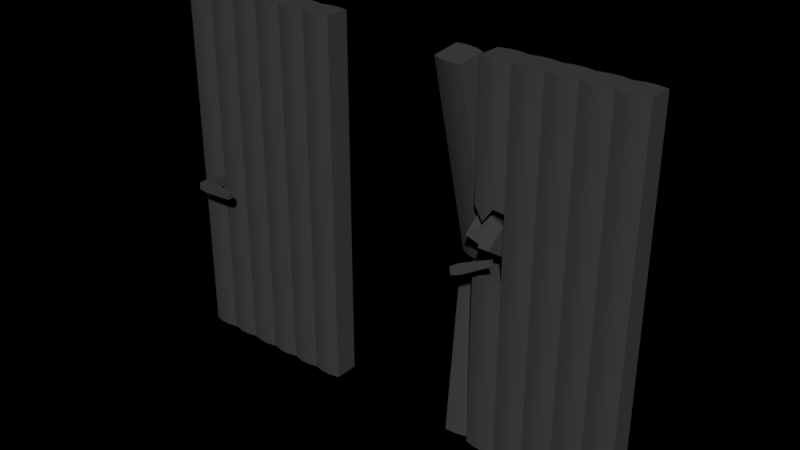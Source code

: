 # Source: Doors.blend  (saved by Blender 2.79.0; exported with 4.5.12 LTS)
import bpy
from mathutils import Matrix  # noqa: F401  (used for matrix-valued properties, if any)

bpy.ops.wm.read_factory_settings(use_empty=True)
scene = bpy.context.scene
scene.name = 'Scene'

# ---- collections
col_collection_1 = bpy.data.collections.new('Collection 1'); scene.collection.children.link(col_collection_1)

# ---- materials (node trees are filled in below, after node groups)
mat_metal = bpy.data.materials.new('metal')
mat_metal.alpha_threshold = 0.0
mat_metal.use_transparent_shadow = False
mat_metal.diffuse_color = (0.05221, 0.05221, 0.05221, 1.0)
mat_metal.roughness = 0.5

# ---- node groups
ng_auto_smooth = bpy.data.node_groups.new('Auto Smooth', 'GeometryNodeTree')
_s = ng_auto_smooth.interface.new_socket(name='Geometry', in_out='OUTPUT', socket_type='NodeSocketGeometry')
_s = ng_auto_smooth.interface.new_socket(name='Geometry', in_out='INPUT', socket_type='NodeSocketGeometry')
_s = ng_auto_smooth.interface.new_socket(name='Angle', in_out='INPUT', socket_type='NodeSocketFloat')
_s.subtype = 'ANGLE'
_s.min_value = 0.0
_s.max_value = 3.142
ng_auto_smooth.is_modifier = True
_N = ng_auto_smooth.nodes; _L = ng_auto_smooth.links
n0 = _N.new('NodeGroupOutput'); n0.name = 'Group Output'; n0.location = (480, -100)
n1 = _N.new('NodeGroupInput'); n1.name = 'Group Input'; n1.location = (-420, -300)
n2 = _N.new('NodeGroupInput'); n2.name = 'Group Input.001'; n2.location = (-60, -100)
n3 = _N.new('GeometryNodeSetShadeSmooth'); n3.name = 'Set Shade Smooth'; n3.location = (120, -100)
n3.domain = 'EDGE'
n4 = _N.new('GeometryNodeSetShadeSmooth'); n4.name = 'Set Shade Smooth.001'; n4.location = (300, -100)
n5 = _N.new('GeometryNodeInputMeshEdgeAngle'); n5.name = 'Edge Angle'; n5.location = (-420, -220)
n6 = _N.new('GeometryNodeInputEdgeSmooth'); n6.name = 'Is Edge Smooth'; n6.location = (-60, -160)
n7 = _N.new('GeometryNodeInputShadeSmooth'); n7.name = 'Is Face Smooth'; n7.location = (-240, -340)
n8 = _N.new('FunctionNodeBooleanMath'); n8.name = 'Boolean Math'; n8.location = (-60, -220)
n9 = _N.new('FunctionNodeCompare'); n9.name = 'Compare'; n9.location = (-240, -180)
n9.operation = 'LESS_EQUAL'
_L.new(n5.outputs[0], n9.inputs[0])
_L.new(n4.outputs[0], n0.inputs[0])
_L.new(n1.outputs[1], n9.inputs[1])
_L.new(n9.outputs[0], n8.inputs[0])
_L.new(n7.outputs[0], n8.inputs[1])
_L.new(n2.outputs[0], n3.inputs[0])
_L.new(n6.outputs[0], n3.inputs[1])
_L.new(n3.outputs[0], n4.inputs[0])
_L.new(n8.outputs[0], n3.inputs[2])
n0.is_active_output = True

# ---- material node trees

# ---- world
world_world = bpy.data.worlds.new('World'); scene.world = world_world
world_world.color = (0.0, 0.0, 0.0)
world_world.use_sun_shadow = False
world_world.sun_shadow_jitter_overblur = 0.0
world_world.cycles.sampling_method = 'MANUAL'

# ---- meshes
me_cube_001 = bpy.data.meshes.new('Cube.001')
me_cube_001.from_pydata([(9.173e-10, -0.0787, 0.01215), (9.173e-10, 0.0787, 0.01215), (-0.513, 0.09302, 1.17), (-0.3847, 0.0787, 1.17), (8.837e-08, -0.0787, 1.17), (8.837e-08, 0.0787, 1.17), (-0.2565, 0.09302, 1.17), (-0.1282, 0.09302, 1.17), (-0.1283, -0.09302, 0.01215), (-0.2565, -0.09302, 0.01215), (-0.3848, -0.0787, 0.01215), (-0.513, -0.09302, 0.01215), (-0.6413, -0.09302, 0.01215), (-0.7695, -0.0787, 0.01215), (-0.8978, -0.09302, 0.01215), (-0.8978, -0.09302, 1.17), (-0.6413, -0.09302, 1.17), (-0.513, -0.09302, 1.17), (-0.3847, -0.0787, 1.17), (-0.2565, -0.09302, 1.17), (-0.1282, -0.09302, 1.17), (-0.06412, -0.09302, 1.17), (-0.06413, -0.09302, 0.01215), (-0.1924, -0.0787, 0.01215), (-0.3206, -0.09302, 0.01215), (-0.4489, -0.09302, 0.01215), (-0.5771, -0.0787, 0.01215), (-0.7054, -0.09302, 0.01215), (-0.8336, -0.09302, 0.01215), (-0.9619, -0.0787, 0.01215), (-0.9619, -0.0787, 1.17), (-0.8336, -0.09302, 1.17), (-0.7054, -0.09302, 1.17), (-0.5771, -0.0787, 1.17), (-0.4489, -0.09302, 1.17), (-0.3206, -0.09302, 1.17), (-0.1924, -0.0787, 1.17), (-0.6413, 0.09302, 1.17), (-0.8978, 0.09302, 1.17), (-0.8978, 0.09302, 0.01215), (-0.7695, 0.0787, 0.01215), (-0.6413, 0.09302, 0.01215), (-0.513, 0.09302, 0.01215), (-0.3848, 0.0787, 0.01215), (-0.2565, 0.09302, 0.01215), (-0.1283, 0.09302, 0.01215), (-0.06413, 0.09302, 0.01215), (-0.06412, 0.09302, 1.17), (-0.1924, 0.0787, 1.17), (-0.3206, 0.09302, 1.17), (-0.4489, 0.09302, 1.17), (-0.5771, 0.0787, 1.17), (-0.7054, 0.09302, 1.17), (-0.8336, 0.09302, 1.17), (-0.9619, 0.0787, 1.17), (-0.9619, 0.0787, 0.01215), (-0.8336, 0.09302, 0.01215), (-0.7054, 0.09302, 0.01215), (-0.5771, 0.0787, 0.01215), (-0.4489, 0.09302, 0.01215), (-0.3206, 0.09302, 0.01215), (-0.1924, 0.0787, 0.01215), (-0.06413, -0.09302, 2.418), (-0.1924, -0.0787, 2.418), (-0.3206, -0.09302, 2.418), (-0.4489, -0.09302, 2.418), (-0.5771, -0.0787, 2.418), (-0.7054, -0.09302, 2.418), (-0.8336, -0.09302, 2.418), (-0.9619, -0.0787, 2.418), (-3.271e-07, -0.0787, 2.418), (-0.1283, -0.09302, 2.418), (-0.2565, -0.09302, 2.418), (-0.3848, -0.0787, 2.418), (-0.513, -0.09302, 2.418), (-0.9619, 0.0787, 2.418), (-0.8336, 0.09302, 2.418), (-0.7054, 0.09302, 2.418), (-0.5771, 0.0787, 2.418), (-0.4489, 0.09302, 2.418), (-0.3206, 0.09302, 2.418), (-0.1924, 0.0787, 2.418), (-0.06413, 0.09302, 2.418), (-0.8978, 0.09302, 2.418), (-0.7695, 0.0787, 2.418), (-0.6413, 0.09302, 2.418), (-0.513, 0.09302, 2.418), (-0.3848, 0.0787, 2.418), (-0.2565, 0.09302, 2.418), (-0.1283, 0.09302, 2.418), (-3.271e-07, 0.0787, 2.418), (-0.8978, -0.09302, 2.418), (-0.7695, -0.0787, 2.418), (-0.6413, -0.09302, 2.418), (-0.9997, -0.1714, 1.184), (-1.021, -0.1571, 1.225), (-0.9837, 0.1834, 1.067), (-1.005, 0.1977, 1.108), (-0.9367, -0.1667, 1.207), (-0.9652, -0.1478, 1.26), (-0.9207, 0.1881, 1.09), (-0.9492, 0.207, 1.143), (-1.002, -0.2216, 1.201), (-1.024, -0.2073, 1.241), (-0.9675, -0.198, 1.277), (-0.939, -0.2168, 1.224), (-0.7822, -0.1493, 1.345), (-0.7648, -0.1608, 1.312), (-0.7836, -0.1806, 1.355), (-0.7662, -0.1921, 1.322), (-0.9815, 0.2335, 1.051), (-1.003, 0.2478, 1.091), (-0.9469, 0.2571, 1.127), (-0.9185, 0.2383, 1.074), (-0.7645, 0.2432, 1.215), (-0.7471, 0.2317, 1.183), (-0.7631, 0.2745, 1.205), (-0.7457, 0.263, 1.172), (-1.156, 0.09873, 1.169), (-1.032, 0.06333, 1.164), (-1.095, 0.07413, 1.165), (-0.9664, 0.06634, 1.167), (-1.001, 0.2427, 1.203), (-1.13, 0.2505, 1.201), (-0.9402, 0.2181, 1.199), (-1.064, 0.2535, 1.203), (-0.9978, -0.1895, 2.387), (-1.127, -0.1817, 2.386), (-0.9716, -0.0377, 2.42), (-1.096, -0.002297, 2.424), (-1.032, -0.01309, 2.423), (-1.187, -0.1571, 2.389), (-1.063, -0.1925, 2.385), (-1.161, -0.005305, 2.422), (-0.7695, -0.0787, 1.586), (-0.7695, -0.0787, 2.002), (-0.8978, -0.09302, 1.507), (-0.8978, -0.09302, 2.002), (-0.9619, 0.0787, 2.002), (-0.9619, 0.0787, 1.586), (-0.8336, 0.09302, 2.002), (-0.8336, 0.09302, 1.631), (-0.7695, 0.0787, 2.002), (-0.7695, 0.0787, 1.586), (-0.8978, 0.09302, 2.002), (-0.8978, 0.09302, 1.549), (-0.8336, -0.09302, 1.6), (-0.8336, -0.09302, 2.002), (-0.9619, -0.0787, 1.586), (-0.9619, -0.0787, 2.002), (-0.874, 0.2181, 1.158), (-0.7474, 0.1928, 1.156), (-0.9324, 0.2415, 1.177), (-0.8123, 0.2018, 1.151), (-0.7117, 0.2722, 1.288), (-0.8317, 0.312, 1.313), (-0.7701, 0.2957, 1.306), (-0.8966, 0.321, 1.308), (-0.8124, -0.1503, 1.382), (-0.9266, -0.05988, 1.341), (-0.9615, -0.02214, 1.534), (-0.8419, -0.08428, 1.556), (-0.7766, -0.07089, 1.513), (-0.8908, -0.0007312, 1.519), (-0.8793, -0.1523, 1.384), (-0.9973, -0.1016, 1.403), (-0.7695, -0.0787, 1.17), (-0.7695, 0.0787, 1.17), (-0.992, -0.06626, 0.03129), (-1.12, -0.07922, 0.02925), (-1.151, 0.06589, 1.061), (-1.026, 0.09497, 1.178), (-0.9323, -0.03899, 0.02925), (-1.055, -0.07967, 0.03129), (-1.087, 0.07166, 1.107), (-0.9668, 0.1222, 1.176), (-1.064, 0.2714, 1.125), (-1.184, 0.2182, 1.039), (-1.153, 0.07313, 0.006845), (-1.031, 0.1138, 0.004807), (-0.9993, 0.2746, 1.153), (-1.124, 0.2455, 1.037), (-1.093, 0.1004, 0.004807), (-0.9649, 0.1134, 0.006845)], [], [(57, 40, 167, 52), (58, 41, 37, 51), (59, 42, 2, 50), (46, 45, 7, 47), (60, 43, 3, 49), (61, 44, 6, 48), (21, 20, 8, 22), (36, 19, 9, 23), (35, 18, 10, 24), (34, 17, 11, 25), (33, 16, 12, 26), (32, 166, 13, 27), (31, 15, 14, 28), (15, 30, 29, 14), (166, 31, 28, 13), (16, 32, 27, 12), (17, 33, 26, 11), (18, 34, 25, 10), (19, 35, 24, 9), (20, 36, 23, 8), (4, 21, 22, 0), (56, 39, 38, 53), (39, 55, 54, 38), (40, 56, 53, 167), (41, 57, 52, 37), (42, 58, 51, 2), (43, 59, 50, 3), (44, 60, 49, 6), (45, 61, 48, 7), (1, 46, 47, 5), (0, 1, 5, 4), (0, 22, 23), (23, 9, 10), (22, 8, 23), (46, 1, 61), (61, 45, 46), (60, 44, 43), (42, 59, 43), (43, 44, 61), (61, 1, 0), (9, 24, 10), (61, 0, 23), (58, 42, 43), (43, 61, 23), (10, 25, 11), (43, 23, 10), (57, 41, 58), (58, 43, 10), (10, 11, 26), (26, 12, 27), (13, 28, 29), (26, 27, 13), (58, 10, 26), (40, 57, 58), (39, 56, 55), (55, 56, 40), (40, 58, 26), (28, 14, 29), (40, 26, 13), (55, 40, 13), (55, 13, 29), (34, 18, 73, 65), (33, 17, 74, 66), (32, 16, 93, 67), (147, 135, 92, 68), (149, 137, 91, 69), (164, 158, 162), (163, 159, 164), (77, 85, 37, 52), (78, 86, 2, 51), (79, 87, 3, 50), (80, 88, 6, 49), (81, 89, 7, 48), (82, 90, 5, 47), (89, 82, 47, 7), (88, 81, 48, 6), (87, 80, 49, 3), (86, 79, 50, 2), (85, 78, 51, 37), (84, 77, 52, 167, 143, 142), (165, 159, 163), (35, 19, 72, 64), (36, 20, 71, 63), (21, 4, 70, 62), (20, 21, 62, 71), (19, 36, 63, 72), (18, 35, 64, 73), (17, 34, 65, 74), (16, 33, 66, 93), (166, 32, 67, 92, 135, 134), (137, 147, 68, 91), (70, 81, 63), (63, 62, 70), (73, 72, 63), (71, 62, 63), (70, 90, 81), (87, 66, 73), (73, 64, 72), (81, 87, 73), (90, 82, 81), (78, 92, 66), (66, 65, 73), (87, 78, 66), (81, 88, 87), (82, 89, 81), (88, 80, 87), (87, 79, 78), (84, 69, 92), (67, 93, 66), (66, 74, 65), (92, 67, 66), (69, 68, 92), (78, 84, 92), (79, 86, 78), (69, 91, 68), (84, 75, 69), (78, 85, 84), (84, 76, 75), (85, 77, 84), (76, 83, 75), (73, 63, 81), (90, 70, 4, 5), (94, 95, 97, 96), (96, 110, 113, 100), (100, 101, 99, 98), (94, 98, 105, 102), (96, 100, 98, 94), (101, 97, 95, 99), (105, 104, 103, 102), (99, 95, 103, 104), (99, 104, 108, 106), (95, 94, 102, 103), (107, 106, 108, 109), (104, 105, 109, 108), (98, 99, 106, 107), (105, 98, 107, 109), (113, 110, 111, 112), (101, 112, 111, 97), (101, 114, 116, 112), (97, 111, 110, 96), (115, 117, 116, 114), (112, 116, 117, 113), (100, 115, 114, 101), (113, 117, 115, 100), (120, 119, 132, 127), (129, 130, 122, 125), (130, 128, 124, 122), (133, 129, 125, 123), (119, 121, 126, 132), (118, 120, 127, 131), (128, 131, 126), (131, 132, 126), (128, 133, 131), (128, 130, 133), (131, 127, 132), (130, 129, 133), (123, 118, 131, 133), (124, 128, 126, 121), (124, 121, 118), (118, 121, 119), (124, 118, 123), (124, 123, 122), (118, 119, 120), (122, 123, 125), (30, 54, 55, 29), (175, 172, 183, 180), (138, 149, 69, 75), (165, 163, 160), (139, 148, 149, 138), (163, 164, 161), (136, 146, 147, 137), (83, 76, 140, 144), (144, 140, 141, 145), (76, 84, 142, 140), (140, 142, 143, 141), (75, 83, 144, 138), (138, 144, 145, 139), (164, 162, 161), (148, 136, 137, 149), (154, 162, 158, 151), (146, 134, 135, 147), (160, 163, 155, 157), (161, 162, 154, 156), (163, 161, 156, 155), (157, 152, 165, 160), (150, 153, 164, 159), (152, 150, 159, 165), (153, 151, 158, 164), (148, 145, 136), (145, 146, 136), (143, 146, 141), (167, 166, 134, 143), (167, 30, 166), (15, 31, 166), (30, 15, 166), (167, 54, 30), (167, 53, 54), (53, 38, 54), (148, 139, 145), (145, 141, 146), (143, 134, 146), (154, 151, 152), (150, 151, 153), (152, 151, 150), (154, 152, 157), (154, 157, 156), (156, 157, 155), (175, 171, 168, 172), (174, 170, 169, 173), (171, 174, 173, 168), (183, 179, 176, 180), (182, 178, 177, 181), (179, 182, 181, 176), (182, 179, 183), (178, 182, 183), (172, 168, 173), (178, 183, 172), (172, 173, 169), (178, 172, 169), (170, 177, 178, 169), (180, 170, 175), (170, 171, 175), (170, 174, 171), (180, 177, 170), (180, 176, 177), (176, 181, 177)])
me_cube_001.polygons.foreach_set('use_smooth', [1, 1, 1, 1, 1, 1, 1, 1, 1, 1, 1, 1, 1, 1, 1, 1, 1, 1, 1, 1, 1, 1, 1, 1, 1, 1, 1, 1, 1, 1, 0, 0, 0, 0, 0, 0, 0, 0, 0, 0, 0, 0, 0, 0, 0, 0, 0, 0, 0, 0, 0, 0, 0, 0, 0, 0, 0, 0, 0, 0, 0, 1, 1, 1, 1, 1, 1, 1, 1, 1, 1, 1, 1, 1, 1, 1, 1, 1, 1, 1, 0, 1, 1, 1, 1, 1, 1, 1, 1, 1, 1, 0, 0, 0, 0, 0, 0, 0, 0, 0, 0, 0, 0, 0, 0, 0, 0, 0, 0, 0, 0, 0, 0, 0, 0, 0, 0, 0, 0, 0, 0, 0, 1, 1, 1, 1, 1, 1, 1, 1, 1, 1, 1, 1, 1, 1, 1, 1, 1, 1, 1, 1, 1, 1, 1, 1, 1, 1, 1, 1, 0, 0, 0, 0, 0, 0, 0, 0, 0, 0, 0, 0, 0, 0, 0, 0, 0, 0, 0, 1, 1, 1, 1, 1, 1, 1, 1, 1, 1, 0, 1, 1, 1, 1, 0, 1, 1, 1, 0, 1, 1, 0, 0, 0, 0, 0, 0, 0, 0, 1, 1, 0, 0, 0, 0, 0, 0, 1, 1, 1, 1, 1, 1, 0, 0, 0, 0, 0, 0, 0, 0, 0, 0, 0, 0, 0])
_k = set([(0, 1), (0, 4), (0, 22), (1, 5), (1, 46), (2, 50), (2, 51), (3, 43), (3, 49), (3, 50), (3, 87), (4, 21), (4, 70), (5, 47), (5, 90), (6, 48), (6, 49), (7, 47), (7, 48), (8, 22), (8, 23), (9, 23), (9, 24), (10, 18), (10, 24), (10, 25), (11, 25), (11, 26), (12, 26), (12, 27), (13, 27), (13, 28), (13, 166), (14, 28), (14, 29), (15, 30), (15, 31), (16, 32), (16, 33), (17, 33), (17, 34), (18, 34), (18, 35), (18, 73), (19, 35), (19, 36), (20, 21), (20, 36), (23, 36), (26, 33), (29, 30), (31, 166), (32, 166), (33, 66), (36, 63), (37, 51), (37, 52), (38, 53), (38, 54), (39, 55), (39, 56), (40, 56), (40, 57), (40, 167), (41, 57), (41, 58), (42, 58), (42, 59), (43, 59), (43, 60), (44, 60), (44, 61), (45, 46), (45, 61), (48, 61), (48, 81), (51, 58), (51, 78), (52, 167), (53, 167), (54, 55), (62, 70), (62, 71), (63, 71), (63, 72), (64, 72), (64, 73), (65, 73), (65, 74), (66, 74), (66, 93), (67, 92), (67, 93), (68, 91), (68, 92), (69, 91), (69, 149), (75, 83), (75, 138), (76, 83), (76, 84), (77, 84), (77, 85), (78, 85), (78, 86), (79, 86), (79, 87), (80, 87), (80, 88), (81, 88), (81, 89), (82, 89), (82, 90), (84, 142), (92, 135), (94, 96), (94, 102), (95, 97), (95, 103), (96, 110), (97, 111), (98, 100), (98, 107), (99, 101), (99, 106), (100, 115), (101, 114), (102, 103), (102, 105), (103, 104), (104, 108), (105, 109), (106, 107), (106, 108), (107, 109), (108, 109), (110, 111), (110, 113), (111, 112), (112, 116), (113, 117), (114, 115), (114, 116), (115, 117), (116, 117), (118, 120), (118, 131), (119, 120), (119, 121), (121, 126), (122, 124), (122, 125), (123, 125), (123, 133), (124, 128), (126, 132), (127, 131), (127, 132), (128, 130), (129, 130), (129, 133), (134, 135), (134, 166), (138, 139), (142, 143), (143, 167), (148, 149), (150, 152), (150, 153), (151, 153), (151, 158), (152, 165), (154, 156), (154, 162), (155, 156), (155, 157), (157, 160), (168, 172), (168, 173), (169, 170), (169, 173), (170, 174), (171, 174), (171, 175), (172, 175), (176, 180), (176, 181), (177, 178), (177, 181), (178, 182), (179, 182), (179, 183), (180, 183)])
me_cube_001.attributes.new('sharp_edge', 'BOOLEAN', 'EDGE').data.foreach_set('value', [ (min(e.vertices), max(e.vertices)) in _k for e in me_cube_001.edges])
_uv = me_cube_001.uv_layers.new(name='UVMap')
_uv.uv.foreach_set('vector', [0.2144, 0.5859, 0.2343, 0.5859, 0.2343, 0.9999, 0.2144, 0.9999, 0.1758, 0.5859, 0.1957, 0.5859, 0.1957, 0.9999, 0.1758, 0.9999, 0.1372, 0.5859, 0.1558, 0.5859, 0.1558, 0.9999, 0.1372, 0.9999, 0.02006, 0.5859, 0.03869, 0.5859, 0.0387, 0.9999, 0.02007, 0.9999, 0.09725, 0.5859, 0.1172, 0.5859, 0.1172, 0.9999, 0.09726, 0.9999, 0.05866, 0.5859, 0.07862, 0.5859, 0.07863, 0.9999, 0.05866, 0.9999, 0.4141, 0.02006, 0.4141, 0.03869, 0.0001047, 0.03869, 0.0001048, 0.02006, 0.4141, 0.05866, 0.4141, 0.07862, 0.0001046, 0.07862, 0.0001047, 0.05865, 0.4141, 0.09725, 0.4141, 0.1172, 0.0001045, 0.1172, 0.0001046, 0.09725, 0.4141, 0.1372, 0.4141, 0.1558, 0.0001043, 0.1558, 0.0001044, 0.1372, 0.4141, 0.1758, 0.4141, 0.1957, 0.000104, 0.1957, 0.0001042, 0.1758, 0.4141, 0.2144, 0.4141, 0.2343, 0.0001037, 0.2343, 0.0001039, 0.2144, 0.4141, 0.2543, 0.4141, 0.2729, 0.0001034, 0.2729, 0.0001035, 0.2543, 0.4141, 0.2729, 0.4141, 0.2929, 0.0001031, 0.2929, 0.0001034, 0.2729, 0.4141, 0.2343, 0.4141, 0.2543, 0.0001035, 0.2543, 0.0001037, 0.2343, 0.4141, 0.1957, 0.4141, 0.2144, 0.0001039, 0.2144, 0.000104, 0.1957, 0.4141, 0.1558, 0.4141, 0.1758, 0.0001042, 0.1758, 0.0001043, 0.1558, 0.4141, 0.1172, 0.4141, 0.1372, 0.0001044, 0.1372, 0.0001045, 0.1172, 0.4141, 0.07862, 0.4141, 0.09725, 0.0001046, 0.09725, 0.0001046, 0.07862, 0.4141, 0.03869, 0.4141, 0.05866, 0.0001047, 0.05865, 0.0001047, 0.03869, 0.4141, 9.848e-05, 0.4141, 0.02006, 0.0001048, 0.02006, 0.0001048, 9.85e-05, 0.2543, 0.5859, 0.2729, 0.5859, 0.2729, 0.9999, 0.2543, 0.9999, 0.2729, 0.5859, 0.2929, 0.5859, 0.2929, 0.9999, 0.2729, 0.9999, 0.2343, 0.5859, 0.2543, 0.5859, 0.2543, 0.9999, 0.2343, 0.9999, 0.1957, 0.5859, 0.2144, 0.5859, 0.2144, 0.9999, 0.1957, 0.9999, 0.1558, 0.5859, 0.1758, 0.5859, 0.1758, 0.9999, 0.1558, 0.9999, 0.1172, 0.5859, 0.1372, 0.5859, 0.1372, 0.9999, 0.1172, 0.9999, 0.07862, 0.5859, 0.09725, 0.5859, 0.09726, 0.9999, 0.07863, 0.9999, 0.03869, 0.5859, 0.05866, 0.5859, 0.05866, 0.9999, 0.0387, 0.9999, 9.848e-05, 0.5859, 0.02006, 0.5859, 0.02007, 0.9999, 0.0001069, 0.9999, 0.0, 0.0, 0.0, 0.0, 0.0, 0.0, 0.0, 0.0, 0.0, 0.0, 0.0, 0.0, 0.0, 0.0, 0.0, 0.0, 0.0, 0.0, 0.0, 0.0, 0.0, 0.0, 0.0, 0.0, 0.0, 0.0, 0.0, 0.0, 0.0, 0.0, 0.0, 0.0, 0.0, 0.0, 0.0, 0.0, 0.0, 0.0, 0.0, 0.0, 0.0, 0.0, 0.0, 0.0, 0.0, 0.0, 0.0, 0.0, 0.0, 0.0, 0.0, 0.0, 0.0, 0.0, 0.0, 0.0, 0.0, 0.0, 0.0, 0.0, 0.0, 0.0, 0.0, 0.0, 0.0, 0.0, 0.0, 0.0, 0.0, 0.0, 0.0, 0.0, 0.0, 0.0, 0.0, 0.0, 0.0, 0.0, 0.0, 0.0, 0.0, 0.0, 0.0, 0.0, 0.0, 0.0, 0.0, 0.0, 0.0, 0.0, 0.0, 0.0, 0.0, 0.0, 0.0, 0.0, 0.0, 0.0, 0.0, 0.0, 0.0, 0.0, 0.0, 0.0, 0.0, 0.0, 0.0, 0.0, 0.0, 0.0, 0.0, 0.0, 0.0, 0.0, 0.0, 0.0, 0.0, 0.0, 0.0, 0.0, 0.0, 0.0, 0.0, 0.0, 0.0, 0.0, 0.0, 0.0, 0.0, 0.0, 0.0, 0.0, 0.0, 0.0, 0.0, 0.0, 0.0, 0.0, 0.0, 0.0, 0.0, 0.0, 0.0, 0.0, 0.0, 0.0, 0.0, 0.0, 0.0, 0.0, 0.0, 0.0, 0.0, 0.0, 0.0, 0.0, 0.0, 0.0, 0.0, 0.0, 0.0, 0.0, 0.0, 0.0, 0.0, 0.0, 0.0, 0.0, 0.0, 0.0, 0.0, 0.0, 0.0, 0.0, 0.0, 0.0, 0.0, 0.0, 0.0, 0.0, 0.0, 0.0, 0.0, 0.0, 0.0, 0.0, 0.0, 0.0, 0.2144, 0.5859, 0.2343, 0.5859, 0.2343, 0.9999, 0.2144, 0.9999, 0.1758, 0.5859, 0.1957, 0.5859, 0.1957, 0.9999, 0.1758, 0.9999, 0.1372, 0.5859, 0.1558, 0.5859, 0.1558, 0.9999, 0.1372, 0.9999, 0.09725, 0.8619, 0.1172, 0.8619, 0.1172, 0.9999, 0.09726, 0.9999, 0.05866, 0.8619, 0.07862, 0.8619, 0.07863, 0.9999, 0.05866, 0.9999, 0.09725, 0.7239, 0.1172, 0.7239, 0.1381, 0.1172, 0.1381, 0.07862, 0.07862, 0.7239, 0.09725, 0.7239, 0.4141, 0.1372, 0.4141, 0.1558, 0.0001043, 0.1558, 0.0001044, 0.1372, 0.4141, 0.1758, 0.4141, 0.1957, 0.000104, 0.1957, 0.0001042, 0.1758, 0.4141, 0.2144, 0.4141, 0.2343, 0.0001037, 0.2343, 0.0001039, 0.2144, 0.4141, 0.2543, 0.4141, 0.2729, 0.0001034, 0.2729, 0.0001035, 0.2543, 0.4141, 0.2929, 0.4141, 0.3128, 0.0001029, 0.3128, 0.0001031, 0.2929, 0.4141, 0.3315, 0.4141, 0.3514, 0.0001024, 0.3514, 0.0001027, 0.3315, 0.4141, 0.3128, 0.4141, 0.3315, 0.0001027, 0.3315, 0.0001029, 0.3128, 0.4141, 0.2729, 0.4141, 0.2929, 0.0001031, 0.2929, 0.0001034, 0.2729, 0.4141, 0.2343, 0.4141, 0.2543, 0.0001035, 0.2543, 0.0001037, 0.2343, 0.4141, 0.1957, 0.4141, 0.2144, 0.0001039, 0.2144, 0.000104, 0.1957, 0.4141, 0.1558, 0.4141, 0.1758, 0.0001042, 0.1758, 0.0001043, 0.1558, 0.4141, 0.1172, 0.4141, 0.1372, 0.0001044, 0.1372, 0.0001045, 0.1172, 0.1381, 0.1172, 0.2761, 0.1172, 0.05866, 0.7239, 0.07862, 0.7239, 0.1381, 0.07862, 0.2543, 0.5859, 0.2729, 0.5859, 0.2729, 0.9999, 0.2543, 0.9999, 0.2929, 0.5859, 0.3128, 0.5859, 0.3129, 0.9999, 0.2929, 0.9999, 0.3315, 0.5859, 0.3514, 0.5859, 0.3514, 0.9999, 0.3315, 0.9999, 0.3128, 0.5859, 0.3315, 0.5859, 0.3315, 0.9999, 0.3129, 0.9999, 0.2729, 0.5859, 0.2929, 0.5859, 0.2929, 0.9999, 0.2729, 0.9999, 0.2343, 0.5859, 0.2543, 0.5859, 0.2543, 0.9999, 0.2343, 0.9999, 0.1957, 0.5859, 0.2144, 0.5859, 0.2144, 0.9999, 0.1957, 0.9999, 0.1558, 0.5859, 0.1758, 0.5859, 0.1758, 0.9999, 0.1558, 0.9999, 0.1172, 0.5859, 0.1372, 0.5859, 0.1372, 0.9999, 0.1172, 0.9999, 0.1172, 0.8619, 0.1172, 0.7239, 0.07862, 0.8619, 0.09725, 0.8619, 0.09726, 0.9999, 0.07863, 0.9999, 0.0, 0.0, 0.0, 0.0, 0.0, 0.0, 0.0, 0.0, 0.0, 0.0, 0.0, 0.0, 0.0, 0.0, 0.0, 0.0, 0.0, 0.0, 0.0, 0.0, 0.0, 0.0, 0.0, 0.0, 0.0, 0.0, 0.0, 0.0, 0.0, 0.0, 0.0, 0.0, 0.0, 0.0, 0.0, 0.0, 0.0, 0.0, 0.0, 0.0, 0.0, 0.0, 0.0, 0.0, 0.0, 0.0, 0.0, 0.0, 0.0, 0.0, 0.0, 0.0, 0.0, 0.0, 0.0, 0.0, 0.0, 0.0, 0.0, 0.0, 0.0, 0.0, 0.0, 0.0, 0.0, 0.0, 0.0, 0.0, 0.0, 0.0, 0.0, 0.0, 0.0, 0.0, 0.0, 0.0, 0.0, 0.0, 0.0, 0.0, 0.0, 0.0, 0.0, 0.0, 0.0, 0.0, 0.0, 0.0, 0.0, 0.0, 0.0, 0.0, 0.0, 0.0, 0.0, 0.0, 0.0, 0.0, 0.0, 0.0, 0.0, 0.0, 0.0, 0.0, 0.0, 0.0, 0.0, 0.0, 0.0, 0.0, 0.0, 0.0, 0.0, 0.0, 0.0, 0.0, 0.0, 0.0, 0.0, 0.0, 0.0, 0.0, 0.0, 0.0, 0.0, 0.0, 0.0, 0.0, 0.0, 0.0, 0.0, 0.0, 0.0, 0.0, 0.0, 0.0, 0.0, 0.0, 0.0, 0.0, 0.0, 0.0, 0.0, 0.0, 0.0, 0.0, 0.0, 0.0, 0.0, 0.0, 0.0, 0.0, 0.0, 0.0, 0.0, 0.0, 0.0, 0.0, 0.0, 0.0, 0.0, 0.0, 0.0, 0.0, 0.0, 0.0, 0.0, 0.0, 0.0, 0.0, 0.0, 0.0, 0.0, 0.0, 0.0, 0.0, 0.0, 0.0, 0.0, 0.0, 0.0, 0.0, 0.0, 0.0, 0.0, 0.0, 0.0, 0.0, 0.0, 0.0, 0.0, 0.0, 0.0, 0.0, 0.0, 0.0, 0.0, 0.0, 0.0, 0.0, 0.0, 0.0, 0.0, 0.0, 0.0, 0.0, 0.0, 0.0, 0.0, 0.0, 0.0, 0.0, 0.0, 0.0, 0.0, 0.0, 0.0, 0.0, 0.0, 0.0, 0.0, 0.0, 0.0, 0.0, 0.0, 0.0, 0.0, 0.0, 0.0, 0.0, 0.0, 0.0, 0.0, 0.0, 0.0, 0.0, 0.0, 0.0, 0.0, 0.0, 0.0, 0.0, 0.0, 0.0, 0.0, 0.0, 0.0, 0.0, 0.0, 0.0, 0.0, 0.0, 0.0, 0.0, 0.0, 0.0, 0.0, 0.0, 0.0, 0.0, 0.0, 0.0, 0.0, 0.0, 0.0, 0.0, 0.0, 0.0, 0.0, 0.0, 0.0, 0.0, 0.0, 0.0, 0.0, 0.0, 0.0, 0.0, 0.0, 0.0, 0.0, 0.0, 0.0, 0.0, 0.0, 0.0, 0.0, 0.0, 0.0, 0.0, 0.0, 0.0, 0.0, 0.0, 0.0, 0.0, 0.0, 0.0, 0.0, 0.0, 0.0, 0.0, 0.0, 0.0, 0.0, 0.0, 0.0, 0.0, 0.0, 0.0, 0.0, 0.0, 0.0, 0.0, 0.0, 0.0, 0.0, 0.0, 0.0, 0.0, 0.0, 0.0, 0.0, 0.0, 0.0, 0.0, 0.0, 0.0, 0.0, 0.0, 0.0, 0.0, 0.0, 0.0, 0.0, 0.0, 0.0, 0.0, 0.0, 0.0, 0.0, 0.0, 0.0, 0.0, 0.0, 0.0, 0.0, 0.0, 0.0, 0.0, 0.0, 0.0, 0.0, 0.0, 0.0, 0.0, 0.0, 0.0, 0.0, 0.0, 0.0, 0.0, 0.0, 0.0, 0.02006, 0.5859, 0.03869, 0.5859, 0.0387, 0.9999, 0.02007, 0.9999, 0.4141, 0.02006, 0.4141, 0.03869, 0.0001047, 0.03869, 0.0001048, 0.02006, 0.4141, 0.03869, 0.4141, 0.05866, 0.0001047, 0.05865, 0.0001047, 0.03869, 0.4141, 9.848e-05, 0.4141, 0.02006, 0.0001048, 0.02006, 0.0001048, 9.85e-05, 0.03869, 0.5859, 0.05866, 0.5859, 0.05866, 0.9999, 0.0387, 0.9999, 9.848e-05, 0.5859, 0.02006, 0.5859, 0.02007, 0.9999, 0.0001069, 0.9999, 0.0, 0.0, 0.0, 0.0, 0.0, 0.0, 0.0, 0.0, 0.0, 0.0, 0.0, 0.0, 0.0, 0.0, 0.0, 0.0, 0.0, 0.0, 0.0, 0.0, 0.0, 0.0, 0.0, 0.0, 0.0, 0.0, 0.0, 0.0, 0.0, 0.0, 0.0, 0.0, 0.0, 0.0, 0.0, 0.0, 0.0, 0.0, 0.0, 0.0, 0.0, 0.0, 0.0, 0.0, 0.0, 0.0, 0.0, 0.0, 0.0, 0.0, 0.0, 0.0, 0.0, 0.0, 0.0, 0.0, 0.0, 0.0, 0.0, 0.0, 0.0, 0.0, 0.0, 0.0, 0.0, 0.0, 0.0, 0.0, 0.0, 0.0, 0.0, 0.0, 0.0, 0.0, 0.0, 0.0, 0.0, 0.0, 0.0, 0.0, 0.0, 0.0, 0.0, 0.0, 0.0, 0.0, 0.0, 0.0, 0.0, 0.0, 0.0, 0.0, 0.0, 0.0, 0.0, 0.0, 0.0, 0.0, 0.0, 0.0, 0.0, 0.0, 0.0, 0.0, 0.0, 0.0, 0.0, 0.0, 0.0, 0.0, 0.0, 0.0, 0.05866, 0.7239, 0.1381, 0.07862, 0.1381, 0.05865, 0.0, 0.0, 0.0, 0.0, 0.0, 0.0, 0.0, 0.0, 0.1381, 0.07862, 0.09725, 0.7239, 0.1381, 0.09725, 0.07862, 0.7239, 0.09725, 0.7239, 0.09725, 0.8619, 0.07862, 0.8619, 0.4141, 0.07862, 0.4141, 0.09725, 0.2761, 0.09725, 0.2761, 0.07862, 0.2761, 0.07862, 0.2761, 0.09725, 0.1381, 0.09725, 0.1381, 0.07862, 0.4141, 0.09725, 0.4141, 0.1172, 0.2761, 0.1172, 0.2761, 0.09725, 0.2761, 0.09725, 0.2761, 0.1172, 0.1381, 0.1172, 0.1381, 0.09725, 0.4141, 0.05866, 0.4141, 0.07862, 0.2761, 0.07862, 0.2761, 0.05866, 0.2761, 0.05866, 0.2761, 0.07862, 0.1381, 0.07862, 0.1381, 0.05865, 0.09725, 0.7239, 0.1381, 0.1172, 0.1381, 0.09725, 0.05866, 0.7239, 0.07862, 0.7239, 0.07862, 0.8619, 0.05866, 0.8619, 0.0, 0.0, 0.0, 0.0, 0.0, 0.0, 0.0, 0.0, 0.09725, 0.7239, 0.1172, 0.7239, 0.1172, 0.8619, 0.09725, 0.8619, 0.1381, 0.05865, 0.1381, 0.07862, 0.0001046, 0.07862, 0.0001047, 0.05865, 0.1381, 0.09725, 0.1381, 0.1172, 0.0001045, 0.1172, 0.0001046, 0.09725, 0.1381, 0.07862, 0.1381, 0.09725, 0.0001046, 0.09725, 0.0001046, 0.07862, 0.0, 0.0, 0.0, 0.0, 0.0, 0.0, 0.0, 0.0, 0.07862, 0.5859, 0.09725, 0.5859, 0.09725, 0.7239, 0.07862, 0.7239, 0.05866, 0.5859, 0.07862, 0.5859, 0.07862, 0.7239, 0.05866, 0.7239, 0.09725, 0.5859, 0.1172, 0.5859, 0.1172, 0.7239, 0.09725, 0.7239, 0.05866, 0.7239, 0.1381, 0.07862, 0.07862, 0.7239, 0.1381, 0.07862, 0.09725, 0.7239, 0.07862, 0.7239, 0.1381, 0.1172, 0.09725, 0.7239, 0.1381, 0.09725, 0.0, 0.0, 0.0, 0.0, 0.0, 0.0, 0.0, 0.0, 0.0, 0.0, 0.0, 0.0, 0.0, 0.0, 0.0, 0.0, 0.0, 0.0, 0.0, 0.0, 0.0, 0.0, 0.0, 0.0, 0.0, 0.0, 0.0, 0.0, 0.0, 0.0, 0.0, 0.0, 0.0, 0.0, 0.0, 0.0, 0.0, 0.0, 0.0, 0.0, 0.0, 0.0, 0.0, 0.0, 0.05866, 0.7239, 0.1381, 0.05865, 0.1381, 0.07862, 0.1381, 0.07862, 0.1381, 0.09725, 0.09725, 0.7239, 0.1381, 0.1172, 0.1172, 0.7239, 0.09725, 0.7239, 0.0, 0.0, 0.0, 0.0, 0.0, 0.0, 0.0, 0.0, 0.0, 0.0, 0.0, 0.0, 0.0, 0.0, 0.0, 0.0, 0.0, 0.0, 0.0, 0.0, 0.0, 0.0, 0.0, 0.0, 0.0, 0.0, 0.0, 0.0, 0.0, 0.0, 0.0, 0.0, 0.0, 0.0, 0.0, 0.0, 0.4141, 0.2929, 0.4141, 0.3128, 0.0001029, 0.3128, 0.0001031, 0.2929, 0.4141, 0.3315, 0.4141, 0.3514, 0.0001024, 0.3514, 0.0001027, 0.3315, 0.4141, 0.3128, 0.4141, 0.3315, 0.0001027, 0.3315, 0.0001029, 0.3128, 0.2929, 0.5859, 0.3128, 0.5859, 0.3129, 0.9999, 0.2929, 0.9999, 0.3315, 0.5859, 0.3514, 0.5859, 0.3514, 0.9999, 0.3315, 0.9999, 0.3128, 0.5859, 0.3315, 0.5859, 0.3315, 0.9999, 0.3129, 0.9999, 0.0, 0.0, 0.0, 0.0, 0.0, 0.0, 0.0, 0.0, 0.0, 0.0, 0.0, 0.0, 0.0, 0.0, 0.0, 0.0, 0.0, 0.0, 0.0, 0.0, 0.0, 0.0, 0.0, 0.0, 0.0, 0.0, 0.0, 0.0, 0.0, 0.0, 0.0, 0.0, 0.0, 0.0, 0.0, 0.0, 0.0, 0.0, 0.0, 0.0, 0.0, 0.0, 0.0, 0.0, 0.0, 0.0, 0.0, 0.0, 0.0, 0.0, 0.0, 0.0, 0.0, 0.0, 0.0, 0.0, 0.0, 0.0, 0.0, 0.0, 0.0, 0.0, 0.0, 0.0, 0.0, 0.0, 0.0, 0.0, 0.0, 0.0, 0.0, 0.0, 0.0, 0.0, 0.0, 0.0, 0.0, 0.0, 0.0, 0.0])
_uv = me_cube_001.uv_layers.new(name='logWall_UV')
_uv.uv.foreach_set('vector', [0.4487, 0.2499, 0.4487, 0.2707, 0.01683, 0.2707, 0.01683, 0.2499, 0.4487, 0.2097, 0.4487, 0.2305, 0.01683, 0.2305, 0.01683, 0.2097, 0.4487, 0.1694, 0.4487, 0.1888, 0.01683, 0.1888, 0.01683, 0.1694, 0.4487, 0.04725, 0.4487, 0.06668, 0.01683, 0.06669, 0.01683, 0.04725, 0.4487, 0.1278, 0.4487, 0.1486, 0.01683, 0.1486, 0.01683, 0.1278, 0.4487, 0.0875, 0.4487, 0.1083, 0.01683, 0.1083, 0.01683, 0.08751, 0.4487, 0.04725, 0.4487, 0.06668, 0.01683, 0.06669, 0.01683, 0.04725, 0.4487, 0.0875, 0.4487, 0.1083, 0.01683, 0.1083, 0.01683, 0.08751, 0.4487, 0.1278, 0.4487, 0.1486, 0.01683, 0.1486, 0.01683, 0.1278, 0.4487, 0.1694, 0.4487, 0.1888, 0.01683, 0.1888, 0.01683, 0.1694, 0.4487, 0.2097, 0.4487, 0.2305, 0.01683, 0.2305, 0.01683, 0.2097, 0.4487, 0.2499, 0.4487, 0.2707, 0.01683, 0.2707, 0.01683, 0.2499, 0.4487, 0.2916, 0.4487, 0.311, 0.01683, 0.311, 0.01683, 0.2916, 0.4487, 0.311, 0.4487, 0.3318, 0.01683, 0.3318, 0.01683, 0.311, 0.4487, 0.2707, 0.4487, 0.2916, 0.01683, 0.2916, 0.01683, 0.2707, 0.4487, 0.2305, 0.4487, 0.2499, 0.01683, 0.2499, 0.01683, 0.2305, 0.4487, 0.1888, 0.4487, 0.2097, 0.01683, 0.2097, 0.01683, 0.1888, 0.4487, 0.1486, 0.4487, 0.1694, 0.01683, 0.1694, 0.01683, 0.1486, 0.4487, 0.1083, 0.4487, 0.1278, 0.01683, 0.1278, 0.01683, 0.1083, 0.4487, 0.06668, 0.4487, 0.0875, 0.01683, 0.08751, 0.01683, 0.06669, 0.4487, 0.02643, 0.4487, 0.04725, 0.01683, 0.04725, 0.01683, 0.02643, 0.4487, 0.2916, 0.4487, 0.311, 0.01683, 0.311, 0.01683, 0.2916, 0.4487, 0.311, 0.4487, 0.3318, 0.01683, 0.3318, 0.01683, 0.311, 0.4487, 0.2707, 0.4487, 0.2916, 0.01683, 0.2916, 0.01683, 0.2707, 0.4487, 0.2305, 0.4487, 0.2499, 0.01683, 0.2499, 0.01683, 0.2305, 0.4487, 0.1888, 0.4487, 0.2097, 0.01683, 0.2097, 0.01683, 0.1888, 0.4487, 0.1486, 0.4487, 0.1694, 0.01683, 0.1694, 0.01683, 0.1486, 0.4487, 0.1083, 0.4487, 0.1278, 0.01683, 0.1278, 0.01683, 0.1083, 0.4487, 0.06668, 0.4487, 0.0875, 0.01683, 0.08751, 0.01683, 0.06669, 0.4487, 0.02643, 0.4487, 0.04725, 0.01683, 0.04725, 0.01683, 0.02643, 0.7682, 0.6372, 0.6985, 0.6372, 0.6985, 0.271, 0.7682, 0.271, 0.5854, 0.6671, 0.5981, 0.6621, 0.6236, 0.6671, 0.6236, 0.6671, 0.6364, 0.6621, 0.6619, 0.6671, 0.5981, 0.6621, 0.6109, 0.6621, 0.6236, 0.6671, 0.5981, 0.7259, 0.5854, 0.721, 0.6236, 0.721, 0.6236, 0.721, 0.6109, 0.7259, 0.5981, 0.7259, 0.6491, 0.7259, 0.6364, 0.7259, 0.6619, 0.721, 0.6874, 0.7259, 0.6746, 0.7259, 0.6619, 0.721, 0.6619, 0.721, 0.6364, 0.7259, 0.6236, 0.721, 0.6236, 0.721, 0.5854, 0.721, 0.5854, 0.6671, 0.6364, 0.6621, 0.6491, 0.6621, 0.6619, 0.6671, 0.6236, 0.721, 0.5854, 0.6671, 0.6236, 0.6671, 0.7001, 0.721, 0.6874, 0.7259, 0.6619, 0.721, 0.6619, 0.721, 0.6236, 0.721, 0.6236, 0.6671, 0.6619, 0.6671, 0.6746, 0.6621, 0.6874, 0.6621, 0.6619, 0.721, 0.6236, 0.6671, 0.6619, 0.6671, 0.7256, 0.7259, 0.7129, 0.7259, 0.7001, 0.721, 0.7001, 0.721, 0.6619, 0.721, 0.6619, 0.6671, 0.6619, 0.6671, 0.6874, 0.6621, 0.7001, 0.6671, 0.7001, 0.6671, 0.7129, 0.6621, 0.7256, 0.6621, 0.7384, 0.6671, 0.7512, 0.6621, 0.7767, 0.6671, 0.7001, 0.6671, 0.7256, 0.6621, 0.7384, 0.6671, 0.7001, 0.721, 0.6619, 0.6671, 0.7001, 0.6671, 0.7384, 0.721, 0.7256, 0.7259, 0.7001, 0.721, 0.7639, 0.7259, 0.7512, 0.7259, 0.7767, 0.721, 0.7767, 0.721, 0.7512, 0.7259, 0.7384, 0.721, 0.7384, 0.721, 0.7001, 0.721, 0.7001, 0.6671, 0.7512, 0.6621, 0.7639, 0.6621, 0.7767, 0.6671, 0.7384, 0.721, 0.7001, 0.6671, 0.7384, 0.6671, 0.7767, 0.721, 0.7384, 0.721, 0.7384, 0.6671, 0.7767, 0.721, 0.7384, 0.6671, 0.7767, 0.6671, 0.4487, 0.2499, 0.4487, 0.2707, 0.01683, 0.2707, 0.01683, 0.2499, 0.4487, 0.2097, 0.4487, 0.2305, 0.01683, 0.2305, 0.01683, 0.2097, 0.4487, 0.1694, 0.4487, 0.1888, 0.01683, 0.1888, 0.01683, 0.1694, 0.1608, 0.1278, 0.1608, 0.1486, 0.01683, 0.1486, 0.01683, 0.1278, 0.1608, 0.08751, 0.1608, 0.1083, 0.01683, 0.1083, 0.01683, 0.08751, 0.8058, 0.2885, 0.8137, 0.2887, 0.8171, 0.3068, 0.7964, 0.3103, 0.7927, 0.2883, 0.8058, 0.2885, 0.4487, 0.1694, 0.4487, 0.1888, 0.01683, 0.1888, 0.01683, 0.1694, 0.4487, 0.2097, 0.4487, 0.2305, 0.01683, 0.2305, 0.01683, 0.2097, 0.4487, 0.2499, 0.4487, 0.2707, 0.01683, 0.2707, 0.01683, 0.2499, 0.4487, 0.2916, 0.4487, 0.311, 0.01683, 0.311, 0.01683, 0.2916, 0.4487, 0.3318, 0.4487, 0.3526, 0.01683, 0.3526, 0.01683, 0.3318, 0.4487, 0.3721, 0.4487, 0.3929, 0.01683, 0.3929, 0.01683, 0.3721, 0.4487, 0.3526, 0.4487, 0.3721, 0.01683, 0.3721, 0.01683, 0.3526, 0.4487, 0.311, 0.4487, 0.3318, 0.01683, 0.3318, 0.01683, 0.311, 0.4487, 0.2707, 0.4487, 0.2916, 0.01683, 0.2916, 0.01683, 0.2707, 0.4487, 0.2305, 0.4487, 0.2499, 0.01683, 0.2499, 0.01683, 0.2305, 0.4487, 0.1888, 0.4487, 0.2097, 0.01683, 0.2097, 0.01683, 0.1888, 0.4487, 0.1486, 0.4487, 0.1694, 0.01683, 0.1694, 0.01683, 0.1486, 0.1608, 0.1486, 0.3047, 0.1486, 0.782, 0.2938, 0.7927, 0.2883, 0.7964, 0.3103, 0.4487, 0.2916, 0.4487, 0.311, 0.01683, 0.311, 0.01683, 0.2916, 0.4487, 0.3318, 0.4487, 0.3526, 0.01683, 0.3526, 0.01683, 0.3318, 0.4487, 0.3721, 0.4487, 0.3929, 0.01683, 0.3929, 0.01683, 0.3721, 0.4487, 0.3526, 0.4487, 0.3721, 0.01683, 0.3721, 0.01683, 0.3526, 0.4487, 0.311, 0.4487, 0.3318, 0.01683, 0.3318, 0.01683, 0.311, 0.4487, 0.2707, 0.4487, 0.2916, 0.01683, 0.2916, 0.01683, 0.2707, 0.4487, 0.2305, 0.4487, 0.2499, 0.01683, 0.2499, 0.01683, 0.2305, 0.4487, 0.1888, 0.4487, 0.2097, 0.01683, 0.2097, 0.01683, 0.1888, 0.4487, 0.1486, 0.4487, 0.1694, 0.01683, 0.1694, 0.01683, 0.1486, 0.1608, 0.1486, 0.3047, 0.1486, 0.1608, 0.1083, 0.1608, 0.1278, 0.01683, 0.1278, 0.01683, 0.1083, 0.5854, 0.721, 0.6236, 0.6671, 0.6236, 0.721, 0.6236, 0.721, 0.5981, 0.7259, 0.5854, 0.721, 0.6619, 0.721, 0.6364, 0.7259, 0.6236, 0.721, 0.6109, 0.7259, 0.5981, 0.7259, 0.6236, 0.721, 0.5854, 0.721, 0.5854, 0.6671, 0.6236, 0.6671, 0.6619, 0.6671, 0.7001, 0.721, 0.6619, 0.721, 0.6619, 0.721, 0.6491, 0.7259, 0.6364, 0.7259, 0.6236, 0.6671, 0.6619, 0.6671, 0.6619, 0.721, 0.5854, 0.6671, 0.5981, 0.6621, 0.6236, 0.6671, 0.7001, 0.6671, 0.7384, 0.721, 0.7001, 0.721, 0.7001, 0.721, 0.6746, 0.7259, 0.6619, 0.721, 0.6619, 0.6671, 0.7001, 0.6671, 0.7001, 0.721, 0.6236, 0.6671, 0.6364, 0.6621, 0.6619, 0.6671, 0.5981, 0.6621, 0.6109, 0.6621, 0.6236, 0.6671, 0.6364, 0.6621, 0.6491, 0.6621, 0.6619, 0.6671, 0.6619, 0.6671, 0.6746, 0.6621, 0.7001, 0.6671, 0.7384, 0.6671, 0.7767, 0.721, 0.7384, 0.721, 0.7256, 0.7259, 0.7129, 0.7259, 0.7001, 0.721, 0.7001, 0.721, 0.6874, 0.7259, 0.6746, 0.7259, 0.7384, 0.721, 0.7256, 0.7259, 0.7001, 0.721, 0.7767, 0.721, 0.7511, 0.7259, 0.7384, 0.721, 0.7001, 0.6671, 0.7384, 0.6671, 0.7384, 0.721, 0.6746, 0.6621, 0.6874, 0.6621, 0.7001, 0.6671, 0.7767, 0.721, 0.7639, 0.7259, 0.7511, 0.7259, 0.7384, 0.6671, 0.7767, 0.6671, 0.7767, 0.721, 0.7001, 0.6671, 0.7129, 0.6621, 0.7384, 0.6671, 0.7384, 0.6671, 0.7511, 0.6621, 0.7767, 0.6671, 0.7129, 0.6621, 0.7256, 0.6621, 0.7384, 0.6671, 0.7511, 0.6621, 0.7639, 0.6621, 0.7767, 0.6671, 0.6619, 0.721, 0.6236, 0.721, 0.6236, 0.6671, 0.383, 0.7351, 0.383, 0.8048, 0.01681, 0.8048, 0.01681, 0.7351, 0.0, 0.0, 0.0, 0.0, 0.0, 0.0, 0.0, 0.0, 0.0, 0.0, 0.0, 0.0, 0.0, 0.0, 0.0, 0.0, 0.0, 0.0, 0.0, 0.0, 0.0, 0.0, 0.0, 0.0, 0.0, 0.0, 0.0, 0.0, 0.0, 0.0, 0.0, 0.0, 0.0, 0.0, 0.0, 0.0, 0.0, 0.0, 0.0, 0.0, 0.0, 0.0, 0.0, 0.0, 0.0, 0.0, 0.0, 0.0, 0.0, 0.0, 0.0, 0.0, 0.0, 0.0, 0.0, 0.0, 0.0, 0.0, 0.0, 0.0, 0.0, 0.0, 0.0, 0.0, 0.0, 0.0, 0.0, 0.0, 0.0, 0.0, 0.0, 0.0, 0.0, 0.0, 0.0, 0.0, 0.0, 0.0, 0.0, 0.0, 0.0, 0.0, 0.0, 0.0, 0.0, 0.0, 0.0, 0.0, 0.0, 0.0, 0.0, 0.0, 0.0, 0.0, 0.0, 0.0, 0.0, 0.0, 0.0, 0.0, 0.0, 0.0, 0.0, 0.0, 0.0, 0.0, 0.0, 0.0, 0.0, 0.0, 0.0, 0.0, 0.0, 0.0, 0.0, 0.0, 0.0, 0.0, 0.0, 0.0, 0.0, 0.0, 0.0, 0.0, 0.0, 0.0, 0.0, 0.0, 0.0, 0.0, 0.0, 0.0, 0.0, 0.0, 0.0, 0.0, 0.0, 0.0, 0.0, 0.0, 0.0, 0.0, 0.0, 0.0, 0.0, 0.0, 0.0, 0.0, 0.0, 0.0, 0.0, 0.0, 0.0, 0.0, 0.0, 0.0, 0.0, 0.0, 0.0, 0.0, 0.0, 0.0, 0.0, 0.0, 0.0, 0.0, 0.0, 0.0, 0.0, 0.0, 0.0, 0.0, 0.0, 0.0, 0.0, 0.0, 0.4487, 0.04725, 0.4487, 0.06668, 0.01683, 0.06669, 0.01683, 0.04725, 0.4487, 0.04725, 0.4487, 0.06668, 0.01683, 0.06669, 0.01683, 0.04725, 0.4487, 0.06668, 0.4487, 0.0875, 0.01683, 0.08751, 0.01683, 0.06669, 0.4487, 0.02643, 0.4487, 0.04725, 0.01683, 0.04725, 0.01683, 0.02643, 0.4487, 0.06668, 0.4487, 0.0875, 0.01683, 0.08751, 0.01683, 0.06669, 0.4487, 0.02643, 0.4487, 0.04725, 0.01683, 0.04725, 0.01683, 0.02643, 0.7767, 0.6671, 0.8149, 0.721, 0.7767, 0.721, 0.8149, 0.721, 0.7894, 0.7259, 0.7767, 0.721, 0.7767, 0.6671, 0.8149, 0.6671, 0.8149, 0.721, 0.7767, 0.6671, 0.7894, 0.6621, 0.8149, 0.6671, 0.8149, 0.721, 0.8022, 0.7259, 0.7894, 0.7259, 0.7894, 0.6621, 0.8022, 0.6621, 0.8149, 0.6671, 0.7682, 0.6372, 0.6985, 0.6372, 0.6985, 0.271, 0.7682, 0.271, 0.7682, 0.6372, 0.7682, 0.271, 0.6985, 0.271, 0.6985, 0.6372, 0.7767, 0.6671, 0.7767, 0.721, 0.8149, 0.721, 0.8149, 0.721, 0.7767, 0.721, 0.7894, 0.7259, 0.7767, 0.6671, 0.8149, 0.721, 0.8149, 0.6671, 0.7767, 0.6671, 0.8149, 0.6671, 0.7894, 0.6621, 0.8149, 0.721, 0.7894, 0.7259, 0.8022, 0.7259, 0.7894, 0.6621, 0.8149, 0.6671, 0.8022, 0.6621, 0.383, 0.7351, 0.383, 0.8048, 0.01681, 0.8048, 0.01681, 0.7351, 0.383, 0.7351, 0.01681, 0.7351, 0.01681, 0.8048, 0.383, 0.8048, 0.7682, 0.393, 0.6985, 0.393, 0.6985, 0.271, 0.7682, 0.271, 0.782, 0.2938, 0.7964, 0.3103, 0.7877, 0.3113, 0.7682, 0.5151, 0.6985, 0.5151, 0.6985, 0.393, 0.7682, 0.393, 0.7964, 0.3103, 0.8058, 0.2885, 0.8085, 0.3104, 0.3047, 0.1083, 0.3047, 0.1278, 0.1608, 0.1278, 0.1608, 0.1083, 0.4487, 0.1083, 0.4487, 0.1278, 0.3047, 0.1278, 0.3047, 0.1083, 0.3047, 0.1083, 0.3047, 0.1278, 0.1608, 0.1278, 0.1608, 0.1083, 0.4487, 0.1278, 0.4487, 0.1486, 0.3047, 0.1486, 0.3047, 0.1278, 0.3047, 0.1278, 0.3047, 0.1486, 0.1608, 0.1486, 0.1608, 0.1278, 0.4487, 0.0875, 0.4487, 0.1083, 0.3047, 0.1083, 0.3047, 0.08751, 0.3047, 0.08751, 0.3047, 0.1083, 0.1608, 0.1083, 0.1608, 0.08751, 0.8058, 0.2885, 0.8171, 0.3068, 0.8085, 0.3104, 0.3047, 0.08751, 0.3047, 0.1083, 0.1608, 0.1083, 0.1608, 0.08751, 0.7682, 0.6372, 0.7682, 0.5151, 0.6985, 0.5151, 0.6985, 0.6372, 0.3047, 0.1278, 0.3047, 0.1486, 0.1608, 0.1486, 0.1608, 0.1278, 0.1608, 0.08751, 0.1608, 0.1083, 0.01683, 0.1083, 0.01683, 0.08751, 0.1608, 0.1278, 0.1608, 0.1486, 0.01683, 0.1486, 0.01683, 0.1278, 0.1608, 0.1083, 0.1608, 0.1278, 0.01683, 0.1278, 0.01683, 0.1083, 0.7682, 0.6372, 0.6985, 0.6372, 0.6985, 0.5151, 0.7682, 0.5151, 0.4487, 0.1083, 0.4487, 0.1278, 0.3047, 0.1278, 0.3047, 0.1083, 0.4487, 0.0875, 0.4487, 0.1083, 0.3047, 0.1083, 0.3047, 0.08751, 0.4487, 0.1278, 0.4487, 0.1486, 0.3047, 0.1486, 0.3047, 0.1278, 0.8146, 0.239, 0.8045, 0.2584, 0.803, 0.2361, 0.8045, 0.2584, 0.7902, 0.2394, 0.803, 0.2361, 0.7835, 0.2598, 0.7902, 0.2394, 0.7927, 0.2613, 0.7682, 0.6372, 0.6985, 0.6372, 0.6985, 0.271, 0.7682, 0.271, 0.7001, 0.6671, 0.7384, 0.721, 0.7001, 0.721, 0.7256, 0.7259, 0.7129, 0.7259, 0.7001, 0.721, 0.7384, 0.721, 0.7256, 0.7259, 0.7001, 0.721, 0.7001, 0.6671, 0.7384, 0.6671, 0.7384, 0.721, 0.7001, 0.6671, 0.7129, 0.6621, 0.7384, 0.6671, 0.7129, 0.6621, 0.7256, 0.6621, 0.7384, 0.6671, 0.8146, 0.239, 0.8132, 0.2574, 0.8045, 0.2584, 0.8045, 0.2584, 0.7927, 0.2613, 0.7902, 0.2394, 0.7835, 0.2598, 0.7827, 0.2414, 0.7902, 0.2394, 0.7001, 0.6671, 0.7001, 0.721, 0.7384, 0.721, 0.7256, 0.7259, 0.7001, 0.721, 0.7129, 0.7259, 0.7384, 0.721, 0.7001, 0.721, 0.7256, 0.7259, 0.7001, 0.6671, 0.7384, 0.721, 0.7384, 0.6671, 0.7001, 0.6671, 0.7384, 0.6671, 0.7129, 0.6621, 0.7129, 0.6621, 0.7384, 0.6671, 0.7256, 0.6621, 0.4487, 0.3318, 0.4487, 0.3526, 0.01683, 0.3526, 0.01683, 0.3318, 0.4487, 0.3721, 0.4487, 0.3929, 0.01683, 0.3929, 0.01683, 0.3721, 0.4487, 0.3526, 0.4487, 0.3721, 0.01683, 0.3721, 0.01683, 0.3526, 0.4487, 0.3318, 0.4487, 0.3526, 0.01683, 0.3526, 0.01683, 0.3318, 0.4487, 0.3721, 0.4487, 0.3929, 0.01683, 0.3929, 0.01683, 0.3721, 0.4487, 0.3526, 0.4487, 0.3721, 0.01683, 0.3721, 0.01683, 0.3526, 0.8022, 0.7259, 0.7894, 0.7259, 0.7767, 0.721, 0.8149, 0.721, 0.8022, 0.7259, 0.7767, 0.721, 0.7767, 0.6671, 0.7894, 0.6621, 0.8022, 0.6621, 0.8149, 0.721, 0.7767, 0.721, 0.7767, 0.6671, 0.7767, 0.6671, 0.8022, 0.6621, 0.8149, 0.6671, 0.8149, 0.721, 0.7767, 0.6671, 0.8149, 0.6671, 0.383, 0.7351, 0.383, 0.8048, 0.01681, 0.8048, 0.01681, 0.7351, 0.7384, 0.6671, 0.7767, 0.721, 0.7384, 0.721, 0.7767, 0.721, 0.7511, 0.7259, 0.7384, 0.721, 0.7767, 0.721, 0.7639, 0.7259, 0.7511, 0.7259, 0.7384, 0.6671, 0.7767, 0.6671, 0.7767, 0.721, 0.7384, 0.6671, 0.7511, 0.6621, 0.7767, 0.6671, 0.7511, 0.6621, 0.7639, 0.6621, 0.7767, 0.6671])
_uv.active_render = True
me_cube_001.materials.append(mat_metal)
me_cube_001.use_remesh_preserve_volume = False
me_cube_001.use_remesh_preserve_attributes = False
me_cube_001.use_mirror_vertex_groups = False
me_cube_001.update()
me_cube_000 = bpy.data.meshes.new('Cube.000')
me_cube_000.from_pydata([(0.01215, -0.0787, 0.0), (0.01215, 0.0787, 0.0), (1.17, 0.09302, 0.54), (1.17, 0.0787, 0.405), (1.17, -0.0787, 0.0), (1.17, 0.0787, 0.0), (1.17, 0.09302, 0.27), (1.17, 0.09302, 0.135), (0.01215, -0.09302, 0.135), (0.01215, -0.09302, 0.27), (0.01215, -0.0787, 0.405), (0.01215, -0.09302, 0.54), (0.01215, -0.09302, 0.675), (0.01215, -0.0787, 0.81), (0.01215, -0.09302, 0.945), (0.01215, -0.09302, 1.08), (0.01215, -0.0787, 1.215), (1.17, -0.0787, 1.215), (1.17, -0.09302, 1.08), (1.17, -0.09302, 0.945), (1.17, -0.0787, 0.81), (1.17, -0.09302, 0.675), (1.17, -0.09302, 0.54), (1.17, -0.0787, 0.405), (1.17, -0.09302, 0.27), (1.17, -0.09302, 0.135), (1.17, -0.09302, 0.0675), (0.01215, -0.09302, 0.0675), (0.01215, -0.0787, 0.2025), (0.01215, -0.09302, 0.3375), (0.01215, -0.09302, 0.4725), (0.01215, -0.0787, 0.6075), (0.01215, -0.09302, 0.7425), (0.01215, -0.09302, 0.8775), (0.01215, -0.0787, 1.013), (0.01215, -0.09302, 1.148), (1.17, -0.09302, 1.148), (1.17, -0.0787, 1.013), (1.17, -0.09302, 0.8775), (1.17, -0.09302, 0.7425), (1.17, -0.0787, 0.6075), (1.17, -0.09302, 0.4725), (1.17, -0.09302, 0.3375), (1.17, -0.0787, 0.2025), (1.17, 0.09302, 0.675), (1.17, 0.0787, 0.81), (1.17, 0.09302, 0.945), (1.17, 0.09302, 1.08), (1.17, 0.0787, 1.215), (0.01215, 0.0787, 1.215), (0.01215, 0.09302, 1.08), (0.01215, 0.09302, 0.945), (0.01215, 0.0787, 0.81), (0.01215, 0.09302, 0.675), (0.01215, 0.09302, 0.54), (0.01215, 0.0787, 0.405), (0.01215, 0.09302, 0.27), (0.01215, 0.09302, 0.135), (0.01215, 0.09302, 0.0675), (1.17, 0.09302, 0.0675), (1.17, 0.0787, 0.2025), (1.17, 0.09302, 0.3375), (1.17, 0.09302, 0.4725), (1.17, 0.0787, 0.6075), (1.17, 0.09302, 0.7425), (1.17, 0.09302, 0.8775), (1.17, 0.0787, 1.013), (1.17, 0.09302, 1.148), (0.01215, 0.09302, 1.148), (0.01215, 0.0787, 1.013), (0.01215, 0.09302, 0.8775), (0.01215, 0.09302, 0.7425), (0.01215, 0.0787, 0.6075), (0.01215, 0.09302, 0.4725), (0.01215, 0.09302, 0.3375), (0.01215, 0.0787, 0.2025), (2.418, -0.09302, 0.0675), (2.418, -0.0787, 0.2025), (2.418, -0.09302, 0.3375), (2.418, -0.09302, 0.4725), (2.418, -0.0787, 0.6075), (2.418, -0.09302, 0.7425), (2.418, -0.09302, 0.8775), (2.418, -0.0787, 1.013), (2.418, -0.09302, 1.148), (2.418, -0.0787, 5.364e-07), (2.418, -0.09302, 0.135), (2.418, -0.09302, 0.27), (2.418, -0.0787, 0.405), (2.418, -0.09302, 0.54), (2.418, 0.0787, 1.013), (2.418, 0.09302, 0.8775), (2.418, 0.09302, 0.7425), (2.418, 0.0787, 0.6075), (2.418, 0.09302, 0.4725), (2.418, 0.09302, 0.3375), (2.418, 0.0787, 0.2025), (2.418, 0.09302, 0.0675), (2.418, 0.09302, 1.148), (2.418, 0.09302, 1.08), (2.418, 0.09302, 0.945), (2.418, 0.0787, 0.81), (2.418, 0.09302, 0.675), (2.418, 0.09302, 0.54), (2.418, 0.0787, 0.405), (2.418, 0.09302, 0.27), (2.418, 0.09302, 0.135), (2.418, 0.0787, 5.364e-07), (2.418, -0.0787, 1.215), (2.418, -0.09302, 1.08), (2.418, 0.0787, 1.215), (2.418, -0.09302, 0.945), (2.418, -0.0787, 0.81), (2.418, -0.09302, 0.675), (1.111, -0.187, 1.08), (1.159, -0.187, 1.08), (1.111, 0.187, 1.08), (1.159, 0.187, 1.08), (1.103, -0.187, 1.01), (1.167, -0.187, 1.01), (1.103, 0.187, 1.01), (1.167, 0.187, 1.01), (1.111, -0.2398, 1.08), (1.159, -0.2398, 1.08), (1.167, -0.2398, 1.01), (1.103, -0.2398, 1.01), (1.154, -0.2068, 0.7993), (1.116, -0.2068, 0.7993), (1.154, -0.2398, 0.7993), (1.116, -0.2398, 0.7993), (1.111, 0.2398, 1.08), (1.159, 0.2398, 1.08), (1.167, 0.2398, 1.01), (1.103, 0.2398, 1.01), (1.154, 0.2068, 0.7993), (1.116, 0.2068, 0.7993), (1.154, 0.2398, 0.7993), (1.116, 0.2398, 0.7993)], [], [(71, 52, 45, 64), (72, 53, 44, 63), (73, 54, 2, 62), (58, 57, 7, 59), (74, 55, 3, 61), (75, 56, 6, 60), (26, 25, 8, 27), (43, 24, 9, 28), (42, 23, 10, 29), (41, 22, 11, 30), (40, 21, 12, 31), (39, 20, 13, 32), (38, 19, 14, 33), (37, 18, 15, 34), (36, 17, 16, 35), (18, 36, 35, 15), (19, 37, 34, 14), (20, 38, 33, 13), (21, 39, 32, 12), (22, 40, 31, 11), (23, 41, 30, 10), (24, 42, 29, 9), (25, 43, 28, 8), (4, 26, 27, 0), (70, 51, 46, 65), (69, 50, 47, 66), (68, 49, 48, 67), (50, 68, 67, 47), (51, 69, 66, 46), (52, 70, 65, 45), (53, 71, 64, 44), (54, 72, 63, 2), (55, 73, 62, 3), (56, 74, 61, 6), (57, 75, 60, 7), (1, 58, 59, 5), (0, 1, 5, 4), (0, 27, 28), (28, 9, 10), (27, 8, 28), (58, 1, 75), (75, 57, 58), (74, 56, 55), (54, 73, 55), (55, 56, 75), (75, 1, 0), (9, 29, 10), (75, 0, 28), (72, 54, 55), (55, 75, 28), (10, 30, 11), (55, 28, 10), (71, 53, 72), (72, 55, 10), (10, 11, 31), (31, 12, 32), (13, 33, 34), (31, 32, 13), (72, 10, 31), (52, 71, 72), (51, 70, 69), (68, 50, 69), (69, 70, 52), (52, 72, 31), (33, 14, 34), (52, 31, 13), (49, 68, 69), (69, 52, 13), (34, 15, 35), (69, 13, 34), (49, 69, 34), (34, 35, 16), (49, 34, 16), (41, 23, 88, 79), (40, 22, 89, 80), (39, 21, 113, 81), (36, 18, 109, 84), (38, 20, 112, 82), (37, 19, 111, 83), (98, 99, 47, 67), (90, 100, 46, 66), (91, 101, 45, 65), (92, 102, 44, 64), (93, 103, 2, 63), (94, 104, 3, 62), (95, 105, 6, 61), (96, 106, 7, 60), (97, 107, 5, 59), (106, 97, 59, 7), (105, 96, 60, 6), (104, 95, 61, 3), (103, 94, 62, 2), (102, 93, 63, 44), (101, 92, 64, 45), (100, 91, 65, 46), (99, 90, 66, 47), (110, 98, 67, 48), (42, 24, 87, 78), (43, 25, 86, 77), (26, 4, 85, 76), (25, 26, 76, 86), (24, 43, 77, 87), (23, 42, 78, 88), (22, 41, 79, 89), (21, 40, 80, 113), (20, 39, 81, 112), (19, 38, 82, 111), (18, 37, 83, 109), (17, 36, 84, 108), (17, 48, 49, 16), (85, 96, 77), (77, 76, 85), (88, 87, 77), (86, 76, 77), (85, 107, 96), (104, 80, 88), (88, 78, 87), (96, 104, 88), (107, 97, 96), (93, 112, 80), (80, 79, 88), (104, 93, 80), (96, 105, 104), (97, 106, 96), (105, 95, 104), (104, 94, 93), (101, 83, 112), (81, 113, 80), (80, 89, 79), (112, 81, 80), (83, 82, 112), (93, 101, 112), (94, 103, 93), (90, 108, 83), (83, 111, 82), (101, 90, 83), (93, 102, 101), (108, 109, 83), (90, 110, 108), (101, 91, 90), (102, 92, 101), (91, 100, 90), (90, 99, 110), (108, 84, 109), (99, 98, 110), (88, 77, 96), (107, 85, 4, 5), (48, 17, 108, 110), (114, 115, 117, 116), (116, 130, 133, 120), (120, 121, 119, 118), (114, 118, 125, 122), (116, 120, 118, 114), (121, 117, 115, 119), (125, 124, 123, 122), (119, 115, 123, 124), (119, 124, 128, 126), (115, 114, 122, 123), (127, 126, 128, 129), (124, 125, 129, 128), (118, 119, 126, 127), (125, 118, 127, 129), (133, 130, 131, 132), (121, 132, 131, 117), (121, 134, 136, 132), (117, 131, 130, 116), (135, 137, 136, 134), (132, 136, 137, 133), (120, 135, 134, 121), (133, 137, 135, 120)])
me_cube_000.polygons.foreach_set('use_smooth', [1, 1, 1, 1, 1, 1, 1, 1, 1, 1, 1, 1, 1, 1, 1, 1, 1, 1, 1, 1, 1, 1, 1, 1, 1, 1, 1, 1, 1, 1, 1, 1, 1, 1, 1, 1, 0, 0, 0, 0, 0, 0, 0, 0, 0, 0, 0, 0, 0, 0, 0, 0, 0, 0, 0, 0, 0, 0, 0, 0, 0, 0, 0, 0, 0, 0, 0, 0, 0, 0, 0, 0, 0, 1, 1, 1, 1, 1, 1, 1, 1, 1, 1, 1, 1, 1, 1, 1, 1, 1, 1, 1, 1, 1, 1, 1, 1, 1, 1, 1, 1, 1, 1, 1, 1, 1, 1, 1, 1, 0, 0, 0, 0, 0, 0, 0, 0, 0, 0, 0, 0, 0, 0, 0, 0, 0, 0, 0, 0, 0, 0, 0, 0, 0, 0, 0, 0, 0, 0, 0, 0, 0, 0, 0, 0, 0, 0, 0, 1, 1, 1, 1, 1, 1, 1, 1, 1, 1, 1, 1, 1, 1, 1, 1, 1, 1, 1, 1, 1, 1])
_k = set([(0, 1), (0, 4), (0, 27), (1, 5), (1, 58), (2, 62), (2, 63), (3, 55), (3, 61), (3, 62), (3, 104), (4, 26), (4, 85), (5, 59), (5, 107), (6, 60), (6, 61), (7, 59), (7, 60), (8, 27), (8, 28), (9, 28), (9, 29), (10, 23), (10, 29), (10, 30), (11, 30), (11, 31), (12, 31), (12, 32), (13, 20), (13, 32), (13, 33), (14, 33), (14, 34), (15, 34), (15, 35), (16, 17), (16, 35), (17, 36), (17, 108), (18, 36), (18, 37), (19, 37), (19, 38), (20, 38), (20, 39), (20, 112), (21, 39), (21, 40), (22, 40), (22, 41), (23, 41), (23, 42), (23, 88), (24, 42), (24, 43), (25, 26), (25, 43), (28, 43), (31, 40), (34, 37), (37, 83), (40, 80), (43, 77), (44, 63), (44, 64), (45, 52), (45, 64), (45, 65), (45, 101), (46, 65), (46, 66), (47, 66), (47, 67), (48, 49), (48, 67), (48, 110), (49, 68), (50, 68), (50, 69), (51, 69), (51, 70), (52, 70), (52, 71), (53, 71), (53, 72), (54, 72), (54, 73), (55, 73), (55, 74), (56, 74), (56, 75), (57, 58), (57, 75), (60, 75), (60, 96), (63, 72), (63, 93), (66, 69), (66, 90), (76, 85), (76, 86), (77, 86), (77, 87), (78, 87), (78, 88), (79, 88), (79, 89), (80, 89), (80, 113), (81, 112), (81, 113), (82, 111), (82, 112), (83, 109), (83, 111), (84, 108), (84, 109), (90, 99), (90, 100), (91, 100), (91, 101), (92, 101), (92, 102), (93, 102), (93, 103), (94, 103), (94, 104), (95, 104), (95, 105), (96, 105), (96, 106), (97, 106), (97, 107), (98, 99), (98, 110), (114, 116), (114, 122), (115, 117), (115, 123), (116, 130), (117, 131), (118, 120), (118, 127), (119, 121), (119, 126), (120, 135), (121, 134), (122, 123), (122, 125), (123, 124), (124, 128), (125, 129), (126, 127), (126, 128), (127, 129), (128, 129), (130, 131), (130, 133), (131, 132), (132, 136), (133, 137), (134, 135), (134, 136), (135, 137), (136, 137)])
me_cube_000.attributes.new('sharp_edge', 'BOOLEAN', 'EDGE').data.foreach_set('value', [ (min(e.vertices), max(e.vertices)) in _k for e in me_cube_000.edges])
_uv = me_cube_000.uv_layers.new(name='UVMap')
_uv.uv.foreach_set('vector', [0.2144, 0.5859, 0.2343, 0.5859, 0.2343, 0.9999, 0.2144, 0.9999, 0.1758, 0.5859, 0.1957, 0.5859, 0.1957, 0.9999, 0.1758, 0.9999, 0.1372, 0.5859, 0.1558, 0.5859, 0.1558, 0.9999, 0.1372, 0.9999, 0.02006, 0.5859, 0.03869, 0.5859, 0.0387, 0.9999, 0.02007, 0.9999, 0.09725, 0.5859, 0.1172, 0.5859, 0.1172, 0.9999, 0.09726, 0.9999, 0.05866, 0.5859, 0.07862, 0.5859, 0.07863, 0.9999, 0.05866, 0.9999, 0.4141, 0.02006, 0.4141, 0.03869, 0.0001047, 0.03869, 0.0001048, 0.02006, 0.4141, 0.05866, 0.4141, 0.07862, 0.0001046, 0.07862, 0.0001047, 0.05865, 0.4141, 0.09725, 0.4141, 0.1172, 0.0001045, 0.1172, 0.0001046, 0.09725, 0.4141, 0.1372, 0.4141, 0.1558, 0.0001043, 0.1558, 0.0001044, 0.1372, 0.4141, 0.1758, 0.4141, 0.1957, 0.000104, 0.1957, 0.0001042, 0.1758, 0.4141, 0.2144, 0.4141, 0.2343, 0.0001037, 0.2343, 0.0001039, 0.2144, 0.4141, 0.2543, 0.4141, 0.2729, 0.0001034, 0.2729, 0.0001035, 0.2543, 0.4141, 0.2929, 0.4141, 0.3128, 0.0001029, 0.3128, 0.0001031, 0.2929, 0.4141, 0.3315, 0.4141, 0.3514, 0.0001024, 0.3514, 0.0001027, 0.3315, 0.4141, 0.3128, 0.4141, 0.3315, 0.0001027, 0.3315, 0.0001029, 0.3128, 0.4141, 0.2729, 0.4141, 0.2929, 0.0001031, 0.2929, 0.0001034, 0.2729, 0.4141, 0.2343, 0.4141, 0.2543, 0.0001035, 0.2543, 0.0001037, 0.2343, 0.4141, 0.1957, 0.4141, 0.2144, 0.0001039, 0.2144, 0.000104, 0.1957, 0.4141, 0.1558, 0.4141, 0.1758, 0.0001042, 0.1758, 0.0001043, 0.1558, 0.4141, 0.1172, 0.4141, 0.1372, 0.0001044, 0.1372, 0.0001045, 0.1172, 0.4141, 0.07862, 0.4141, 0.09725, 0.0001046, 0.09725, 0.0001046, 0.07862, 0.4141, 0.03869, 0.4141, 0.05866, 0.0001047, 0.05865, 0.0001047, 0.03869, 0.4141, 9.848e-05, 0.4141, 0.02006, 0.0001048, 0.02006, 0.0001048, 9.85e-05, 0.2543, 0.5859, 0.2729, 0.5859, 0.2729, 0.9999, 0.2543, 0.9999, 0.2929, 0.5859, 0.3128, 0.5859, 0.3129, 0.9999, 0.2929, 0.9999, 0.3315, 0.5859, 0.3514, 0.5859, 0.3514, 0.9999, 0.3315, 0.9999, 0.3128, 0.5859, 0.3315, 0.5859, 0.3315, 0.9999, 0.3129, 0.9999, 0.2729, 0.5859, 0.2929, 0.5859, 0.2929, 0.9999, 0.2729, 0.9999, 0.2343, 0.5859, 0.2543, 0.5859, 0.2543, 0.9999, 0.2343, 0.9999, 0.1957, 0.5859, 0.2144, 0.5859, 0.2144, 0.9999, 0.1957, 0.9999, 0.1558, 0.5859, 0.1758, 0.5859, 0.1758, 0.9999, 0.1558, 0.9999, 0.1172, 0.5859, 0.1372, 0.5859, 0.1372, 0.9999, 0.1172, 0.9999, 0.07862, 0.5859, 0.09725, 0.5859, 0.09726, 0.9999, 0.07863, 0.9999, 0.03869, 0.5859, 0.05866, 0.5859, 0.05866, 0.9999, 0.0387, 0.9999, 9.848e-05, 0.5859, 0.02006, 0.5859, 0.02007, 0.9999, 0.0001069, 0.9999, 0.0, 0.0, 0.0, 0.0, 0.0, 0.0, 0.0, 0.0, 0.0, 0.0, 0.0, 0.0, 0.0, 0.0, 0.0, 0.0, 0.0, 0.0, 0.0, 0.0, 0.0, 0.0, 0.0, 0.0, 0.0, 0.0, 0.0, 0.0, 0.0, 0.0, 0.0, 0.0, 0.0, 0.0, 0.0, 0.0, 0.0, 0.0, 0.0, 0.0, 0.0, 0.0, 0.0, 0.0, 0.0, 0.0, 0.0, 0.0, 0.0, 0.0, 0.0, 0.0, 0.0, 0.0, 0.0, 0.0, 0.0, 0.0, 0.0, 0.0, 0.0, 0.0, 0.0, 0.0, 0.0, 0.0, 0.0, 0.0, 0.0, 0.0, 0.0, 0.0, 0.0, 0.0, 0.0, 0.0, 0.0, 0.0, 0.0, 0.0, 0.0, 0.0, 0.0, 0.0, 0.0, 0.0, 0.0, 0.0, 0.0, 0.0, 0.0, 0.0, 0.0, 0.0, 0.0, 0.0, 0.0, 0.0, 0.0, 0.0, 0.0, 0.0, 0.0, 0.0, 0.0, 0.0, 0.0, 0.0, 0.0, 0.0, 0.0, 0.0, 0.0, 0.0, 0.0, 0.0, 0.0, 0.0, 0.0, 0.0, 0.0, 0.0, 0.0, 0.0, 0.0, 0.0, 0.0, 0.0, 0.0, 0.0, 0.0, 0.0, 0.0, 0.0, 0.0, 0.0, 0.0, 0.0, 0.0, 0.0, 0.0, 0.0, 0.0, 0.0, 0.0, 0.0, 0.0, 0.0, 0.0, 0.0, 0.0, 0.0, 0.0, 0.0, 0.0, 0.0, 0.0, 0.0, 0.0, 0.0, 0.0, 0.0, 0.0, 0.0, 0.0, 0.0, 0.0, 0.0, 0.0, 0.0, 0.0, 0.0, 0.0, 0.0, 0.0, 0.0, 0.0, 0.0, 0.0, 0.0, 0.0, 0.0, 0.0, 0.0, 0.0, 0.0, 0.0, 0.0, 0.0, 0.0, 0.0, 0.0, 0.0, 0.0, 0.0, 0.0, 0.0, 0.0, 0.0, 0.0, 0.0, 0.0, 0.0, 0.0, 0.0, 0.0, 0.0, 0.0, 0.0, 0.0, 0.0, 0.0, 0.0, 0.0, 0.0, 0.0, 0.0, 0.0, 0.0, 0.0, 0.0, 0.0, 0.0, 0.0, 0.2144, 0.5859, 0.2343, 0.5859, 0.2343, 0.9999, 0.2144, 0.9999, 0.1758, 0.5859, 0.1957, 0.5859, 0.1957, 0.9999, 0.1758, 0.9999, 0.1372, 0.5859, 0.1558, 0.5859, 0.1558, 0.9999, 0.1372, 0.9999, 0.02006, 0.5859, 0.03869, 0.5859, 0.0387, 0.9999, 0.02007, 0.9999, 0.09725, 0.5859, 0.1172, 0.5859, 0.1172, 0.9999, 0.09726, 0.9999, 0.05866, 0.5859, 0.07862, 0.5859, 0.07863, 0.9999, 0.05866, 0.9999, 0.4141, 0.02006, 0.4141, 0.03869, 0.0001047, 0.03869, 0.0001048, 0.02006, 0.4141, 0.05866, 0.4141, 0.07862, 0.0001046, 0.07862, 0.0001047, 0.05865, 0.4141, 0.09725, 0.4141, 0.1172, 0.0001045, 0.1172, 0.0001046, 0.09725, 0.4141, 0.1372, 0.4141, 0.1558, 0.0001043, 0.1558, 0.0001044, 0.1372, 0.4141, 0.1758, 0.4141, 0.1957, 0.000104, 0.1957, 0.0001042, 0.1758, 0.4141, 0.2144, 0.4141, 0.2343, 0.0001037, 0.2343, 0.0001039, 0.2144, 0.4141, 0.2543, 0.4141, 0.2729, 0.0001034, 0.2729, 0.0001035, 0.2543, 0.4141, 0.2929, 0.4141, 0.3128, 0.0001029, 0.3128, 0.0001031, 0.2929, 0.4141, 0.3315, 0.4141, 0.3514, 0.0001024, 0.3514, 0.0001027, 0.3315, 0.4141, 0.3128, 0.4141, 0.3315, 0.0001027, 0.3315, 0.0001029, 0.3128, 0.4141, 0.2729, 0.4141, 0.2929, 0.0001031, 0.2929, 0.0001034, 0.2729, 0.4141, 0.2343, 0.4141, 0.2543, 0.0001035, 0.2543, 0.0001037, 0.2343, 0.4141, 0.1957, 0.4141, 0.2144, 0.0001039, 0.2144, 0.000104, 0.1957, 0.4141, 0.1558, 0.4141, 0.1758, 0.0001042, 0.1758, 0.0001043, 0.1558, 0.4141, 0.1172, 0.4141, 0.1372, 0.0001044, 0.1372, 0.0001045, 0.1172, 0.4141, 0.07862, 0.4141, 0.09725, 0.0001046, 0.09725, 0.0001046, 0.07862, 0.4141, 0.03869, 0.4141, 0.05866, 0.0001047, 0.05865, 0.0001047, 0.03869, 0.4141, 9.848e-05, 0.4141, 0.02006, 0.0001048, 0.02006, 0.0001048, 9.85e-05, 0.2543, 0.5859, 0.2729, 0.5859, 0.2729, 0.9999, 0.2543, 0.9999, 0.2929, 0.5859, 0.3128, 0.5859, 0.3129, 0.9999, 0.2929, 0.9999, 0.3315, 0.5859, 0.3514, 0.5859, 0.3514, 0.9999, 0.3315, 0.9999, 0.3128, 0.5859, 0.3315, 0.5859, 0.3315, 0.9999, 0.3129, 0.9999, 0.2729, 0.5859, 0.2929, 0.5859, 0.2929, 0.9999, 0.2729, 0.9999, 0.2343, 0.5859, 0.2543, 0.5859, 0.2543, 0.9999, 0.2343, 0.9999, 0.1957, 0.5859, 0.2144, 0.5859, 0.2144, 0.9999, 0.1957, 0.9999, 0.1558, 0.5859, 0.1758, 0.5859, 0.1758, 0.9999, 0.1558, 0.9999, 0.1172, 0.5859, 0.1372, 0.5859, 0.1372, 0.9999, 0.1172, 0.9999, 0.07862, 0.5859, 0.09725, 0.5859, 0.09726, 0.9999, 0.07863, 0.9999, 0.03869, 0.5859, 0.05866, 0.5859, 0.05866, 0.9999, 0.0387, 0.9999, 9.848e-05, 0.5859, 0.02006, 0.5859, 0.02007, 0.9999, 0.0001069, 0.9999, 0.0, 0.0, 0.0, 0.0, 0.0, 0.0, 0.0, 0.0, 0.0, 0.0, 0.0, 0.0, 0.0, 0.0, 0.0, 0.0, 0.0, 0.0, 0.0, 0.0, 0.0, 0.0, 0.0, 0.0, 0.0, 0.0, 0.0, 0.0, 0.0, 0.0, 0.0, 0.0, 0.0, 0.0, 0.0, 0.0, 0.0, 0.0, 0.0, 0.0, 0.0, 0.0, 0.0, 0.0, 0.0, 0.0, 0.0, 0.0, 0.0, 0.0, 0.0, 0.0, 0.0, 0.0, 0.0, 0.0, 0.0, 0.0, 0.0, 0.0, 0.0, 0.0, 0.0, 0.0, 0.0, 0.0, 0.0, 0.0, 0.0, 0.0, 0.0, 0.0, 0.0, 0.0, 0.0, 0.0, 0.0, 0.0, 0.0, 0.0, 0.0, 0.0, 0.0, 0.0, 0.0, 0.0, 0.0, 0.0, 0.0, 0.0, 0.0, 0.0, 0.0, 0.0, 0.0, 0.0, 0.0, 0.0, 0.0, 0.0, 0.0, 0.0, 0.0, 0.0, 0.0, 0.0, 0.0, 0.0, 0.0, 0.0, 0.0, 0.0, 0.0, 0.0, 0.0, 0.0, 0.0, 0.0, 0.0, 0.0, 0.0, 0.0, 0.0, 0.0, 0.0, 0.0, 0.0, 0.0, 0.0, 0.0, 0.0, 0.0, 0.0, 0.0, 0.0, 0.0, 0.0, 0.0, 0.0, 0.0, 0.0, 0.0, 0.0, 0.0, 0.0, 0.0, 0.0, 0.0, 0.0, 0.0, 0.0, 0.0, 0.0, 0.0, 0.0, 0.0, 0.0, 0.0, 0.0, 0.0, 0.0, 0.0, 0.0, 0.0, 0.0, 0.0, 0.0, 0.0, 0.0, 0.0, 0.0, 0.0, 0.0, 0.0, 0.0, 0.0, 0.0, 0.0, 0.0, 0.0, 0.0, 0.0, 0.0, 0.0, 0.0, 0.0, 0.0, 0.0, 0.0, 0.0, 0.0, 0.0, 0.0, 0.0, 0.0, 0.0, 0.0, 0.0, 0.0, 0.0, 0.0, 0.0, 0.0, 0.0, 0.0, 0.0, 0.0, 0.0, 0.0, 0.0, 0.0, 0.0, 0.0, 0.0, 0.0, 0.0, 0.0, 0.0, 0.0, 0.0, 0.0, 0.0, 0.0, 0.0, 0.0, 0.0, 0.0, 0.0, 0.0, 0.0, 0.0, 0.0, 0.0, 0.0, 0.0, 0.0, 0.0, 0.0, 0.0, 0.0, 0.0, 0.0, 0.0, 0.0, 0.0, 0.0, 0.0, 0.0, 0.0, 0.0, 0.0, 0.0, 0.0, 0.0, 0.0, 0.0, 0.0, 0.0, 0.0, 0.0, 0.0, 0.0, 0.0, 0.0, 0.0, 0.0, 0.0, 0.0, 0.0, 0.0, 0.0, 0.0, 0.0, 0.0, 0.0, 0.0, 0.0, 0.0, 0.0, 0.0, 0.0, 0.0, 0.0, 0.0, 0.0, 0.0, 0.0, 0.0, 0.0, 0.0, 0.0, 0.0, 0.0, 0.0, 0.0, 0.0, 0.0, 0.0, 0.0, 0.0, 0.0, 0.0, 0.0, 0.0, 0.0, 0.0, 0.0, 0.0, 0.0, 0.0, 0.0, 0.0, 0.0, 0.0, 0.0, 0.0, 0.0, 0.0, 0.0, 0.0, 0.0, 0.0, 0.0, 0.0, 0.0, 0.0, 0.0, 0.0, 0.0, 0.0, 0.0, 0.0, 0.0, 0.0, 0.0, 0.0, 0.0, 0.0, 0.0, 0.0, 0.0, 0.0, 0.0, 0.0, 0.0, 0.0, 0.0, 0.0, 0.0, 0.0, 0.0, 0.0, 0.0, 0.0, 0.0, 0.0, 0.0, 0.0, 0.0, 0.0, 0.0, 0.0, 0.0, 0.0, 0.0, 0.0, 0.0, 0.0, 0.0, 0.0, 0.0, 0.0, 0.0, 0.0, 0.0, 0.0, 0.0, 0.0, 0.0, 0.0, 0.0, 0.0, 0.0, 0.0, 0.0, 0.0, 0.0, 0.0, 0.0, 0.0, 0.0, 0.0, 0.0, 0.0, 0.0, 0.0, 0.0, 0.0, 0.0, 0.0, 0.0, 0.0, 0.0, 0.0, 0.0, 0.0, 0.0, 0.0, 0.0, 0.0, 0.0, 0.0, 0.0, 0.0, 0.0, 0.0])
_uv = me_cube_000.uv_layers.new(name='logWall_UV')
_uv.uv.foreach_set('vector', [0.4487, 0.2499, 0.4487, 0.2707, 0.01683, 0.2707, 0.01683, 0.2499, 0.4487, 0.2097, 0.4487, 0.2305, 0.01683, 0.2305, 0.01683, 0.2097, 0.4487, 0.1694, 0.4487, 0.1888, 0.01683, 0.1888, 0.01683, 0.1694, 0.4487, 0.04725, 0.4487, 0.06668, 0.01683, 0.06669, 0.01683, 0.04725, 0.4487, 0.1278, 0.4487, 0.1486, 0.01683, 0.1486, 0.01683, 0.1278, 0.4487, 0.0875, 0.4487, 0.1083, 0.01683, 0.1083, 0.01683, 0.08751, 0.4487, 0.04725, 0.4487, 0.06668, 0.01683, 0.06669, 0.01683, 0.04725, 0.4487, 0.0875, 0.4487, 0.1083, 0.01683, 0.1083, 0.01683, 0.08751, 0.4487, 0.1278, 0.4487, 0.1486, 0.01683, 0.1486, 0.01683, 0.1278, 0.4487, 0.1694, 0.4487, 0.1888, 0.01683, 0.1888, 0.01683, 0.1694, 0.4487, 0.2097, 0.4487, 0.2305, 0.01683, 0.2305, 0.01683, 0.2097, 0.4487, 0.2499, 0.4487, 0.2707, 0.01683, 0.2707, 0.01683, 0.2499, 0.4487, 0.2916, 0.4487, 0.311, 0.01683, 0.311, 0.01683, 0.2916, 0.4487, 0.3318, 0.4487, 0.3526, 0.01683, 0.3526, 0.01683, 0.3318, 0.4487, 0.3721, 0.4487, 0.3929, 0.01683, 0.3929, 0.01683, 0.3721, 0.4487, 0.3526, 0.4487, 0.3721, 0.01683, 0.3721, 0.01683, 0.3526, 0.4487, 0.311, 0.4487, 0.3318, 0.01683, 0.3318, 0.01683, 0.311, 0.4487, 0.2707, 0.4487, 0.2916, 0.01683, 0.2916, 0.01683, 0.2707, 0.4487, 0.2305, 0.4487, 0.2499, 0.01683, 0.2499, 0.01683, 0.2305, 0.4487, 0.1888, 0.4487, 0.2097, 0.01683, 0.2097, 0.01683, 0.1888, 0.4487, 0.1486, 0.4487, 0.1694, 0.01683, 0.1694, 0.01683, 0.1486, 0.4487, 0.1083, 0.4487, 0.1278, 0.01683, 0.1278, 0.01683, 0.1083, 0.4487, 0.06668, 0.4487, 0.0875, 0.01683, 0.08751, 0.01683, 0.06669, 0.4487, 0.02643, 0.4487, 0.04725, 0.01683, 0.04725, 0.01683, 0.02643, 0.4487, 0.2916, 0.4487, 0.311, 0.01683, 0.311, 0.01683, 0.2916, 0.4487, 0.3318, 0.4487, 0.3526, 0.01683, 0.3526, 0.01683, 0.3318, 0.4487, 0.3721, 0.4487, 0.3929, 0.01683, 0.3929, 0.01683, 0.3721, 0.4487, 0.3526, 0.4487, 0.3721, 0.01683, 0.3721, 0.01683, 0.3526, 0.4487, 0.311, 0.4487, 0.3318, 0.01683, 0.3318, 0.01683, 0.311, 0.4487, 0.2707, 0.4487, 0.2916, 0.01683, 0.2916, 0.01683, 0.2707, 0.4487, 0.2305, 0.4487, 0.2499, 0.01683, 0.2499, 0.01683, 0.2305, 0.4487, 0.1888, 0.4487, 0.2097, 0.01683, 0.2097, 0.01683, 0.1888, 0.4487, 0.1486, 0.4487, 0.1694, 0.01683, 0.1694, 0.01683, 0.1486, 0.4487, 0.1083, 0.4487, 0.1278, 0.01683, 0.1278, 0.01683, 0.1083, 0.4487, 0.06668, 0.4487, 0.0875, 0.01683, 0.08751, 0.01683, 0.06669, 0.4487, 0.02643, 0.4487, 0.04725, 0.01683, 0.04725, 0.01683, 0.02643, 0.7682, 0.6372, 0.6985, 0.6372, 0.6985, 0.271, 0.7682, 0.271, 0.5854, 0.6671, 0.5981, 0.6621, 0.6236, 0.6671, 0.6236, 0.6671, 0.6364, 0.6621, 0.6619, 0.6671, 0.5981, 0.6621, 0.6109, 0.6621, 0.6236, 0.6671, 0.5981, 0.7259, 0.5854, 0.721, 0.6236, 0.721, 0.6236, 0.721, 0.6109, 0.7259, 0.5981, 0.7259, 0.6491, 0.7259, 0.6364, 0.7259, 0.6619, 0.721, 0.6874, 0.7259, 0.6746, 0.7259, 0.6619, 0.721, 0.6619, 0.721, 0.6364, 0.7259, 0.6236, 0.721, 0.6236, 0.721, 0.5854, 0.721, 0.5854, 0.6671, 0.6364, 0.6621, 0.6491, 0.6621, 0.6619, 0.6671, 0.6236, 0.721, 0.5854, 0.6671, 0.6236, 0.6671, 0.7001, 0.721, 0.6874, 0.7259, 0.6619, 0.721, 0.6619, 0.721, 0.6236, 0.721, 0.6236, 0.6671, 0.6619, 0.6671, 0.6746, 0.6621, 0.6874, 0.6621, 0.6619, 0.721, 0.6236, 0.6671, 0.6619, 0.6671, 0.7256, 0.7259, 0.7129, 0.7259, 0.7001, 0.721, 0.7001, 0.721, 0.6619, 0.721, 0.6619, 0.6671, 0.6619, 0.6671, 0.6874, 0.6621, 0.7001, 0.6671, 0.7001, 0.6671, 0.7129, 0.6621, 0.7256, 0.6621, 0.7384, 0.6671, 0.7512, 0.6621, 0.7767, 0.6671, 0.7001, 0.6671, 0.7256, 0.6621, 0.7384, 0.6671, 0.7001, 0.721, 0.6619, 0.6671, 0.7001, 0.6671, 0.7384, 0.721, 0.7256, 0.7259, 0.7001, 0.721, 0.7639, 0.7259, 0.7512, 0.7259, 0.7767, 0.721, 0.8022, 0.7259, 0.7894, 0.7259, 0.7767, 0.721, 0.7767, 0.721, 0.7512, 0.7259, 0.7384, 0.721, 0.7384, 0.721, 0.7001, 0.721, 0.7001, 0.6671, 0.7512, 0.6621, 0.7639, 0.6621, 0.7767, 0.6671, 0.7384, 0.721, 0.7001, 0.6671, 0.7384, 0.6671, 0.8149, 0.721, 0.8022, 0.7259, 0.7767, 0.721, 0.7767, 0.721, 0.7384, 0.721, 0.7384, 0.6671, 0.7767, 0.6671, 0.7894, 0.6621, 0.8022, 0.6621, 0.7767, 0.721, 0.7384, 0.6671, 0.7767, 0.6671, 0.8149, 0.721, 0.7767, 0.721, 0.7767, 0.6671, 0.7767, 0.6671, 0.8022, 0.6621, 0.8149, 0.6671, 0.8149, 0.721, 0.7767, 0.6671, 0.8149, 0.6671, 0.4487, 0.2499, 0.4487, 0.2707, 0.01683, 0.2707, 0.01683, 0.2499, 0.4487, 0.2097, 0.4487, 0.2305, 0.01683, 0.2305, 0.01683, 0.2097, 0.4487, 0.1694, 0.4487, 0.1888, 0.01683, 0.1888, 0.01683, 0.1694, 0.4487, 0.04725, 0.4487, 0.06668, 0.01683, 0.06669, 0.01683, 0.04725, 0.4487, 0.1278, 0.4487, 0.1486, 0.01683, 0.1486, 0.01683, 0.1278, 0.4487, 0.0875, 0.4487, 0.1083, 0.01683, 0.1083, 0.01683, 0.08751, 0.4487, 0.04725, 0.4487, 0.06668, 0.01683, 0.06669, 0.01683, 0.04725, 0.4487, 0.0875, 0.4487, 0.1083, 0.01683, 0.1083, 0.01683, 0.08751, 0.4487, 0.1278, 0.4487, 0.1486, 0.01683, 0.1486, 0.01683, 0.1278, 0.4487, 0.1694, 0.4487, 0.1888, 0.01683, 0.1888, 0.01683, 0.1694, 0.4487, 0.2097, 0.4487, 0.2305, 0.01683, 0.2305, 0.01683, 0.2097, 0.4487, 0.2499, 0.4487, 0.2707, 0.01683, 0.2707, 0.01683, 0.2499, 0.4487, 0.2916, 0.4487, 0.311, 0.01683, 0.311, 0.01683, 0.2916, 0.4487, 0.3318, 0.4487, 0.3526, 0.01683, 0.3526, 0.01683, 0.3318, 0.4487, 0.3721, 0.4487, 0.3929, 0.01683, 0.3929, 0.01683, 0.3721, 0.4487, 0.3526, 0.4487, 0.3721, 0.01683, 0.3721, 0.01683, 0.3526, 0.4487, 0.311, 0.4487, 0.3318, 0.01683, 0.3318, 0.01683, 0.311, 0.4487, 0.2707, 0.4487, 0.2916, 0.01683, 0.2916, 0.01683, 0.2707, 0.4487, 0.2305, 0.4487, 0.2499, 0.01683, 0.2499, 0.01683, 0.2305, 0.4487, 0.1888, 0.4487, 0.2097, 0.01683, 0.2097, 0.01683, 0.1888, 0.4487, 0.1486, 0.4487, 0.1694, 0.01683, 0.1694, 0.01683, 0.1486, 0.4487, 0.1083, 0.4487, 0.1278, 0.01683, 0.1278, 0.01683, 0.1083, 0.4487, 0.06668, 0.4487, 0.0875, 0.01683, 0.08751, 0.01683, 0.06669, 0.4487, 0.02643, 0.4487, 0.04725, 0.01683, 0.04725, 0.01683, 0.02643, 0.4487, 0.2916, 0.4487, 0.311, 0.01683, 0.311, 0.01683, 0.2916, 0.4487, 0.3318, 0.4487, 0.3526, 0.01683, 0.3526, 0.01683, 0.3318, 0.4487, 0.3721, 0.4487, 0.3929, 0.01683, 0.3929, 0.01683, 0.3721, 0.4487, 0.3526, 0.4487, 0.3721, 0.01683, 0.3721, 0.01683, 0.3526, 0.4487, 0.311, 0.4487, 0.3318, 0.01683, 0.3318, 0.01683, 0.311, 0.4487, 0.2707, 0.4487, 0.2916, 0.01683, 0.2916, 0.01683, 0.2707, 0.4487, 0.2305, 0.4487, 0.2499, 0.01683, 0.2499, 0.01683, 0.2305, 0.4487, 0.1888, 0.4487, 0.2097, 0.01683, 0.2097, 0.01683, 0.1888, 0.4487, 0.1486, 0.4487, 0.1694, 0.01683, 0.1694, 0.01683, 0.1486, 0.4487, 0.1083, 0.4487, 0.1278, 0.01683, 0.1278, 0.01683, 0.1083, 0.4487, 0.06668, 0.4487, 0.0875, 0.01683, 0.08751, 0.01683, 0.06669, 0.4487, 0.02643, 0.4487, 0.04725, 0.01683, 0.04725, 0.01683, 0.02643, 0.383, 0.7351, 0.383, 0.8048, 0.01681, 0.8048, 0.01681, 0.7351, 0.5854, 0.721, 0.6236, 0.6671, 0.6236, 0.721, 0.6236, 0.721, 0.5981, 0.7259, 0.5854, 0.721, 0.6619, 0.721, 0.6364, 0.7259, 0.6236, 0.721, 0.6109, 0.7259, 0.5981, 0.7259, 0.6236, 0.721, 0.5854, 0.721, 0.5854, 0.6671, 0.6236, 0.6671, 0.6619, 0.6671, 0.7001, 0.721, 0.6619, 0.721, 0.6619, 0.721, 0.6491, 0.7259, 0.6364, 0.7259, 0.6236, 0.6671, 0.6619, 0.6671, 0.6619, 0.721, 0.5854, 0.6671, 0.5981, 0.6621, 0.6236, 0.6671, 0.7001, 0.6671, 0.7384, 0.721, 0.7001, 0.721, 0.7001, 0.721, 0.6746, 0.7259, 0.6619, 0.721, 0.6619, 0.6671, 0.7001, 0.6671, 0.7001, 0.721, 0.6236, 0.6671, 0.6364, 0.6621, 0.6619, 0.6671, 0.5981, 0.6621, 0.6109, 0.6621, 0.6236, 0.6671, 0.6364, 0.6621, 0.6491, 0.6621, 0.6619, 0.6671, 0.6619, 0.6671, 0.6746, 0.6621, 0.7001, 0.6671, 0.7384, 0.6671, 0.7767, 0.721, 0.7384, 0.721, 0.7256, 0.7259, 0.7129, 0.7259, 0.7001, 0.721, 0.7001, 0.721, 0.6874, 0.7259, 0.6746, 0.7259, 0.7384, 0.721, 0.7256, 0.7259, 0.7001, 0.721, 0.7767, 0.721, 0.7511, 0.7259, 0.7384, 0.721, 0.7001, 0.6671, 0.7384, 0.6671, 0.7384, 0.721, 0.6746, 0.6621, 0.6874, 0.6621, 0.7001, 0.6671, 0.7767, 0.6671, 0.8149, 0.721, 0.7767, 0.721, 0.7767, 0.721, 0.7639, 0.7259, 0.7511, 0.7259, 0.7384, 0.6671, 0.7767, 0.6671, 0.7767, 0.721, 0.7001, 0.6671, 0.7129, 0.6621, 0.7384, 0.6671, 0.8149, 0.721, 0.7894, 0.7259, 0.7767, 0.721, 0.7767, 0.6671, 0.8149, 0.6671, 0.8149, 0.721, 0.7384, 0.6671, 0.7511, 0.6621, 0.7767, 0.6671, 0.7129, 0.6621, 0.7256, 0.6621, 0.7384, 0.6671, 0.7511, 0.6621, 0.7639, 0.6621, 0.7767, 0.6671, 0.7767, 0.6671, 0.7894, 0.6621, 0.8149, 0.6671, 0.8149, 0.721, 0.8022, 0.7259, 0.7894, 0.7259, 0.7894, 0.6621, 0.8022, 0.6621, 0.8149, 0.6671, 0.6619, 0.721, 0.6236, 0.721, 0.6236, 0.6671, 0.383, 0.7351, 0.383, 0.8048, 0.01681, 0.8048, 0.01681, 0.7351, 0.7682, 0.6372, 0.6985, 0.6372, 0.6985, 0.271, 0.7682, 0.271, 0.0, 0.0, 0.0, 0.0, 0.0, 0.0, 0.0, 0.0, 0.0, 0.0, 0.0, 0.0, 0.0, 0.0, 0.0, 0.0, 0.0, 0.0, 0.0, 0.0, 0.0, 0.0, 0.0, 0.0, 0.0, 0.0, 0.0, 0.0, 0.0, 0.0, 0.0, 0.0, 0.0, 0.0, 0.0, 0.0, 0.0, 0.0, 0.0, 0.0, 0.0, 0.0, 0.0, 0.0, 0.0, 0.0, 0.0, 0.0, 0.0, 0.0, 0.0, 0.0, 0.0, 0.0, 0.0, 0.0, 0.0, 0.0, 0.0, 0.0, 0.0, 0.0, 0.0, 0.0, 0.0, 0.0, 0.0, 0.0, 0.0, 0.0, 0.0, 0.0, 0.0, 0.0, 0.0, 0.0, 0.0, 0.0, 0.0, 0.0, 0.0, 0.0, 0.0, 0.0, 0.0, 0.0, 0.0, 0.0, 0.0, 0.0, 0.0, 0.0, 0.0, 0.0, 0.0, 0.0, 0.0, 0.0, 0.0, 0.0, 0.0, 0.0, 0.0, 0.0, 0.0, 0.0, 0.0, 0.0, 0.0, 0.0, 0.0, 0.0, 0.0, 0.0, 0.0, 0.0, 0.0, 0.0, 0.0, 0.0, 0.0, 0.0, 0.0, 0.0, 0.0, 0.0, 0.0, 0.0, 0.0, 0.0, 0.0, 0.0, 0.0, 0.0, 0.0, 0.0, 0.0, 0.0, 0.0, 0.0, 0.0, 0.0, 0.0, 0.0, 0.0, 0.0, 0.0, 0.0, 0.0, 0.0, 0.0, 0.0, 0.0, 0.0, 0.0, 0.0, 0.0, 0.0, 0.0, 0.0, 0.0, 0.0, 0.0, 0.0, 0.0, 0.0, 0.0, 0.0, 0.0, 0.0, 0.0, 0.0, 0.0, 0.0, 0.0, 0.0])
_uv.active_render = True
me_cube_000.materials.append(mat_metal)
me_cube_000.use_remesh_preserve_volume = False
me_cube_000.use_remesh_preserve_attributes = False
me_cube_000.use_mirror_vertex_groups = False
me_cube_000.update()

# ---- objects
ob_cube_007 = bpy.data.objects.new('Cube.007', me_cube_001)
ob_cube_006 = bpy.data.objects.new('Cube.006', me_cube_000)

# ---- transforms, parenting, visibility, modifiers, constraints
ob_cube_007.location = (8.59, 0.0, 0.0)
ob_cube_007.lineart.crease_threshold = 0.0
_m = ob_cube_007.modifiers.new('Auto Smooth', 'NODES')
_m.node_group = ng_auto_smooth
_gi = [s.identifier for s in ng_auto_smooth.interface.items_tree if s.item_type == 'SOCKET' and s.in_out == 'INPUT']
_m[_gi[1]] = 0.5236  # Angle
ob_cube_006.location = (6.59, 0.0, 0.0)
ob_cube_006.rotation_euler = (-0.0, -1.571, 0.0)
ob_cube_006.scale = (1.0, 1.0, 0.95)
ob_cube_006.lineart.crease_threshold = 0.0
_m = ob_cube_006.modifiers.new('Auto Smooth', 'NODES')
_m.node_group = ng_auto_smooth
_gi = [s.identifier for s in ng_auto_smooth.interface.items_tree if s.item_type == 'SOCKET' and s.in_out == 'INPUT']
_m[_gi[1]] = 0.5236  # Angle

# ---- collection membership
col_collection_1.objects.link(ob_cube_007)
col_collection_1.objects.link(ob_cube_006)

# ---- scene / render settings (as saved in the file)
scene.frame_start = 1; scene.frame_end = 1; scene.frame_set(1)
scene.render.engine = 'BLENDER_EEVEE_NEXT'
scene.render.fps = 30
scene.render.fps_base = 1.001
scene.render.dither_intensity = 0.0
scene.cycles.use_denoising = False
scene.cycles.samples = 128
scene.cycles.sampling_pattern = 'TABULATED_SOBOL'
scene.cycles.use_adaptive_sampling = False
scene.cycles.use_light_tree = False
scene.cycles.blur_glossy = 0.0
scene.cycles.sample_clamp_indirect = 0.0
scene.view_settings.view_transform = 'Standard'
bpy.context.view_layer.update()

# ---- added for rendering (the .blend has no active camera and no usable light): camera, sun
cam_auto = bpy.data.cameras.new('AutoCamera')
cam_auto.lens = 50.0
cam_auto.sensor_width = 36.0
cam_auto.clip_end = 1000.0
ob_auto_camera = bpy.data.objects.new('AutoCamera', cam_auto)
scene.collection.objects.link(ob_auto_camera)
ob_auto_camera.location = (10.7268, -4.41656, 4.18578)
ob_auto_camera.rotation_euler = (1.09748, -7.21219e-08, 0.694738)
scene.camera = ob_auto_camera
light_auto_sun = bpy.data.lights.new('AutoSun', 'SUN')
light_auto_sun.energy = 3.0
light_auto_sun.angle = 0.0523599
ob_auto_sun = bpy.data.objects.new('AutoSun', light_auto_sun)
scene.collection.objects.link(ob_auto_sun)
ob_auto_sun.rotation_euler = (0.872665, 0.174533, 0.523599)
bpy.context.view_layer.update()
